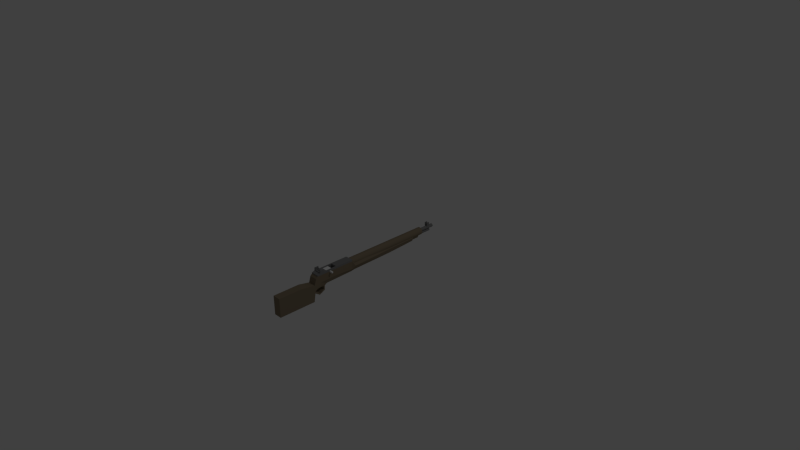 # Source: M1Garand.blend  (saved by Blender 2.78.0; exported with 4.5.12 LTS)
import bpy
from mathutils import Matrix  # noqa: F401  (used for matrix-valued properties, if any)

bpy.ops.wm.read_factory_settings(use_empty=True)
scene = bpy.context.scene
scene.name = 'Scene'

# ---- collections
col_collection_1 = bpy.data.collections.new('Collection 1'); scene.collection.children.link(col_collection_1)

# ---- materials (node trees are filled in below, after node groups)
mat_magazine_black = bpy.data.materials.new('magazine.black')
mat_magazine_black.alpha_threshold = 0.0
mat_magazine_black.use_transparent_shadow = False
mat_magazine_black.diffuse_color = (0.08001, 0.08001, 0.08001, 1.0)
mat_magazine_black.roughness = 0.5
mat_magazine_black.line_color = (0.0, 0.0, 0.0, 1.0)
mat_magazine_bullet = bpy.data.materials.new('magazine.bullet')
mat_magazine_bullet.alpha_threshold = 0.0
mat_magazine_bullet.use_transparent_shadow = False
mat_magazine_bullet.diffuse_color = (0.8, 0.7416, 0.2371, 1.0)
mat_magazine_bullet.roughness = 0.5
mat_magazine_bullet.line_color = (0.0, 0.0, 0.0, 1.0)
mat_garandslider = bpy.data.materials.new('garandslider')
mat_garandslider.alpha_threshold = 0.0
mat_garandslider.use_transparent_shadow = False
mat_garandslider.roughness = 0.5
mat_garandslider.line_color = (0.0, 0.0, 0.0, 1.0)
mat_garandwood = bpy.data.materials.new('garandwood')
mat_garandwood.alpha_threshold = 0.0
mat_garandwood.use_transparent_shadow = False
mat_garandwood.diffuse_color = (0.2396, 0.1916, 0.1301, 1.0)
mat_garandwood.roughness = 0.5
mat_garandwood.line_color = (0.0, 0.0, 0.0, 1.0)
mat_garandmetal = bpy.data.materials.new('garandmetal')
mat_garandmetal.alpha_threshold = 0.0
mat_garandmetal.use_transparent_shadow = False
mat_garandmetal.diffuse_color = (0.2203, 0.2203, 0.2203, 1.0)
mat_garandmetal.roughness = 0.5
mat_garandmetal.line_color = (0.0, 0.0, 0.0, 1.0)

# ---- material node trees

# ---- world
world_world = bpy.data.worlds.new('World'); scene.world = world_world
world_world.color = (0.05088, 0.05088, 0.05088)
world_world.use_sun_shadow = False
world_world.sun_shadow_jitter_overblur = 0.0
world_world.cycles.sampling_method = 'NONE'
world_world.cycles.sample_map_resolution = 256

# ---- cameras
cam_camera = bpy.data.cameras.new('Camera')
cam_camera.clip_end = 100.0
cam_camera.lens = 35.0
cam_camera.sensor_width = 32.0
cam_camera.sensor_height = 18.0
cam_camera.ortho_scale = 7.314
cam_camera.dof.focus_distance = 0.0
cam_camera.dof.aperture_fstop = 128.0

# ---- lights
light_lamp = bpy.data.lights.new('Lamp', 'POINT')
light_lamp.transmission_factor = 0.0
light_lamp.cutoff_distance = 30.0
light_lamp.energy = 100.0
light_lamp.shadow_buffer_clip_start = 1.001
light_lamp.shadow_soft_size = 0.1
light_lamp.shadow_maximum_resolution = 0.006
light_lamp.use_absolute_resolution = True
light_lamp.cycles.use_multiple_importance_sampling = False

# ---- meshes
me_cube_002 = bpy.data.meshes.new('Cube.002')
me_cube_002.from_pydata([(-0.6712, -1.0, -1.159), (-0.6712, 1.0, -1.159), (0.6712, 1.0, -1.159), (0.6712, -1.0, -1.159), (-0.6712, -1.0, 1.0), (-0.6712, 1.0, 1.0), (0.6712, 1.0, 1.0), (0.6712, -1.0, 1.0), (-0.8523, -1.0, -1.159), (-0.8523, 1.0, -1.159), (0.8523, 1.0, -1.159), (0.8523, -1.0, -1.159), (-0.8523, -1.0, 1.0), (-0.8523, 1.0, 1.0), (0.8523, 1.0, 1.0), (0.8523, -1.0, 1.0), (-0.6712, 6.357, -1.159), (0.6712, 6.357, -1.159), (-0.6712, 6.357, 1.0), (0.6712, 6.357, 1.0), (-0.8523, 6.357, -1.159), (0.8523, 6.357, -1.159), (-0.8523, 6.357, 1.0), (0.8523, 6.357, 1.0), (0.2995, 8.953, -0.603), (0.2995, 1.893, -0.603), (0.351, 8.953, -0.6081), (0.351, 1.893, -0.6081), (0.4004, 8.953, -0.6231), (0.4004, 1.893, -0.6231), (0.446, 8.953, -0.6475), (0.446, 1.893, -0.6475), (0.486, 8.953, -0.6802), (0.486, 1.893, -0.6802), (0.5188, 8.953, -0.7202), (0.5188, 1.893, -0.7202), (0.5431, 8.953, -0.7658), (0.5431, 1.893, -0.7658), (0.5581, 8.953, -0.8152), (0.5581, 1.893, -0.8152), (0.5632, 8.953, -0.8667), (0.5632, 1.893, -0.8667), (0.5581, 8.953, -0.9181), (0.5581, 1.893, -0.9181), (0.5431, 8.953, -0.9676), (0.5431, 1.893, -0.9676), (0.5188, 8.953, -1.013), (0.5188, 1.893, -1.013), (0.486, 8.953, -1.053), (0.486, 1.893, -1.053), (0.446, 8.953, -1.086), (0.446, 1.893, -1.086), (0.4004, 8.953, -1.11), (0.4004, 1.893, -1.11), (0.351, 8.953, -1.125), (0.351, 1.893, -1.125), (0.2995, 8.953, -1.13), (0.2995, 1.893, -1.13), (0.2481, 8.953, -1.125), (0.2481, 1.893, -1.125), (0.1986, 8.953, -1.11), (0.1986, 1.893, -1.11), (0.153, 8.953, -1.086), (0.153, 1.893, -1.086), (0.1131, 8.953, -1.053), (0.1131, 1.893, -1.053), (0.08029, 8.953, -1.013), (0.08029, 1.893, -1.013), (0.05592, 8.953, -0.9676), (0.05592, 1.893, -0.9676), (0.04092, 8.953, -0.9181), (0.04092, 1.893, -0.9181), (0.03585, 8.953, -0.8667), (0.03585, 1.893, -0.8667), (0.04092, 8.953, -0.8152), (0.04092, 1.893, -0.8152), (0.05592, 8.953, -0.7658), (0.05592, 1.893, -0.7658), (0.08029, 8.953, -0.7202), (0.08029, 1.893, -0.7202), (0.1131, 8.953, -0.6802), (0.1131, 1.893, -0.6802), (0.153, 8.953, -0.6475), (0.153, 1.893, -0.6475), (0.1986, 8.953, -0.6231), (0.1986, 1.893, -0.6231), (0.2481, 8.953, -0.6081), (0.2481, 1.893, -0.6081), (0.2995, 15.8, -0.8182), (0.309, 15.8, -0.8191), (0.3181, 15.8, -0.8219), (0.3265, 15.8, -0.8264), (0.3338, 15.8, -0.8324), (0.3398, 15.8, -0.8397), (0.3443, 15.8, -0.8481), (0.3471, 15.8, -0.8572), (0.348, 15.8, -0.8667), (0.3471, 15.8, -0.8762), (0.3443, 15.8, -0.8852), (0.3398, 15.8, -0.8936), (0.3338, 15.8, -0.901), (0.3265, 15.8, -0.907), (0.3181, 15.8, -0.9115), (0.309, 15.8, -0.9143), (0.2995, 15.8, -0.9152), (0.2901, 15.8, -0.9143), (0.281, 15.8, -0.9115), (0.2726, 15.8, -0.907), (0.2652, 15.8, -0.901), (0.2592, 15.8, -0.8936), (0.2547, 15.8, -0.8852), (0.252, 15.8, -0.8762), (0.251, 15.8, -0.8667), (0.252, 15.8, -0.8572), (0.2547, 15.8, -0.8481), (0.2592, 15.8, -0.8397), (0.2652, 15.8, -0.8324), (0.2726, 15.8, -0.8264), (0.281, 15.8, -0.8219), (0.2901, 15.8, -0.8191), (0.2995, 1.575, -0.6329), (0.3451, 1.575, -0.6374), (0.389, 1.575, -0.6507), (0.4294, 1.575, -0.6723), (0.4648, 1.575, -0.7014), (0.4939, 1.575, -0.7368), (0.5155, 1.575, -0.7772), (0.5288, 1.575, -0.8211), (0.5333, 1.575, -0.8667), (0.5288, 1.575, -0.9123), (0.5155, 1.575, -0.9562), (0.4939, 1.575, -0.9966), (0.4648, 1.575, -1.032), (0.4294, 1.575, -1.061), (0.389, 1.575, -1.083), (0.3451, 1.575, -1.096), (0.2995, 1.575, -1.1), (0.2539, 1.575, -1.096), (0.2101, 1.575, -1.083), (0.1696, 1.575, -1.061), (0.1342, 1.575, -1.032), (0.1051, 1.575, -0.9966), (0.08352, 1.575, -0.9562), (0.07022, 1.575, -0.9123), (0.06573, 1.575, -0.8667), (0.07022, 1.575, -0.8211), (0.08352, 1.575, -0.7772), (0.1051, 1.575, -0.7368), (0.1342, 1.575, -0.7014), (0.1696, 1.575, -0.6723), (0.2101, 1.575, -0.6507), (0.2539, 1.575, -0.6374), (0.2995, 1.218, -0.6005), (0.3515, 1.218, -0.6056), (0.4014, 1.218, -0.6208), (0.4474, 1.218, -0.6454), (0.4877, 1.218, -0.6785), (0.5208, 1.218, -0.7188), (0.5454, 1.218, -0.7648), (0.5606, 1.218, -0.8148), (0.5657, 1.218, -0.8667), (0.5606, 1.218, -0.9186), (0.5454, 1.218, -0.9686), (0.5208, 1.218, -1.015), (0.4877, 1.218, -1.055), (0.4474, 1.218, -1.088), (0.4014, 1.218, -1.113), (0.3515, 1.218, -1.128), (0.2995, 1.218, -1.133), (0.2476, 1.218, -1.128), (0.1977, 1.218, -1.113), (0.1516, 1.218, -1.088), (0.1113, 1.218, -1.055), (0.07821, 1.218, -1.015), (0.05361, 1.218, -0.9686), (0.03846, 1.218, -0.9186), (0.03335, 1.218, -0.8667), (0.03846, 1.218, -0.8148), (0.05361, 1.218, -0.7648), (0.07821, 1.218, -0.7188), (0.1113, 1.218, -0.6785), (0.1516, 1.218, -0.6454), (0.1977, 1.218, -0.6208), (0.2476, 1.218, -0.6056), (-0.3076, 8.953, -0.603), (-0.3076, 1.893, -0.603), (-0.2561, 8.953, -0.6081), (-0.2561, 1.893, -0.6081), (-0.2067, 8.953, -0.6231), (-0.2067, 1.893, -0.6231), (-0.1611, 8.953, -0.6475), (-0.1611, 1.893, -0.6475), (-0.1211, 8.953, -0.6802), (-0.1211, 1.893, -0.6802), (-0.08832, 8.953, -0.7202), (-0.08832, 1.893, -0.7202), (-0.06396, 8.953, -0.7658), (-0.06396, 1.893, -0.7658), (-0.04895, 8.953, -0.8152), (-0.04895, 1.893, -0.8152), (-0.04388, 8.953, -0.8667), (-0.04388, 1.893, -0.8667), (-0.04895, 8.953, -0.9181), (-0.04895, 1.893, -0.9181), (-0.06396, 8.953, -0.9676), (-0.06396, 1.893, -0.9676), (-0.08832, 8.953, -1.013), (-0.08832, 1.893, -1.013), (-0.1211, 8.953, -1.053), (-0.1211, 1.893, -1.053), (-0.1611, 8.953, -1.086), (-0.1611, 1.893, -1.086), (-0.2067, 8.953, -1.11), (-0.2067, 1.893, -1.11), (-0.2561, 8.953, -1.125), (-0.2561, 1.893, -1.125), (-0.3076, 8.953, -1.13), (-0.3076, 1.893, -1.13), (-0.359, 8.953, -1.125), (-0.359, 1.893, -1.125), (-0.4085, 8.953, -1.11), (-0.4085, 1.893, -1.11), (-0.454, 8.953, -1.086), (-0.454, 1.893, -1.086), (-0.494, 8.953, -1.053), (-0.494, 1.893, -1.053), (-0.5268, 8.953, -1.013), (-0.5268, 1.893, -1.013), (-0.5512, 8.953, -0.9676), (-0.5512, 1.893, -0.9676), (-0.5662, 8.953, -0.9181), (-0.5662, 1.893, -0.9181), (-0.5712, 8.953, -0.8667), (-0.5712, 1.893, -0.8667), (-0.5662, 8.953, -0.8152), (-0.5662, 1.893, -0.8152), (-0.5512, 8.953, -0.7658), (-0.5512, 1.893, -0.7658), (-0.5268, 8.953, -0.7202), (-0.5268, 1.893, -0.7202), (-0.494, 8.953, -0.6802), (-0.494, 1.893, -0.6802), (-0.454, 8.953, -0.6475), (-0.454, 1.893, -0.6475), (-0.4085, 8.953, -0.6231), (-0.4085, 1.893, -0.6231), (-0.359, 8.953, -0.6081), (-0.359, 1.893, -0.6081), (-0.3076, 15.8, -0.8182), (-0.2981, 15.8, -0.8191), (-0.289, 15.8, -0.8219), (-0.2806, 15.8, -0.8264), (-0.2733, 15.8, -0.8324), (-0.2672, 15.8, -0.8397), (-0.2628, 15.8, -0.8481), (-0.26, 15.8, -0.8572), (-0.2591, 15.8, -0.8667), (-0.26, 15.8, -0.8762), (-0.2628, 15.8, -0.8852), (-0.2672, 15.8, -0.8936), (-0.2733, 15.8, -0.901), (-0.2806, 15.8, -0.907), (-0.289, 15.8, -0.9115), (-0.2981, 15.8, -0.9143), (-0.3076, 15.8, -0.9152), (-0.317, 15.8, -0.9143), (-0.3261, 15.8, -0.9115), (-0.3345, 15.8, -0.907), (-0.3418, 15.8, -0.901), (-0.3479, 15.8, -0.8936), (-0.3524, 15.8, -0.8852), (-0.3551, 15.8, -0.8762), (-0.3561, 15.8, -0.8667), (-0.3551, 15.8, -0.8572), (-0.3524, 15.8, -0.8481), (-0.3479, 15.8, -0.8397), (-0.3418, 15.8, -0.8324), (-0.3345, 15.8, -0.8264), (-0.3261, 15.8, -0.8219), (-0.317, 15.8, -0.8191), (-0.3076, 1.575, -0.6329), (-0.2619, 1.575, -0.6374), (-0.2181, 1.575, -0.6507), (-0.1777, 1.575, -0.6723), (-0.1422, 1.575, -0.7014), (-0.1132, 1.575, -0.7368), (-0.09155, 1.575, -0.7772), (-0.07825, 1.575, -0.8211), (-0.07376, 1.575, -0.8667), (-0.07825, 1.575, -0.9123), (-0.09155, 1.575, -0.9562), (-0.1132, 1.575, -0.9966), (-0.1422, 1.575, -1.032), (-0.1777, 1.575, -1.061), (-0.2181, 1.575, -1.083), (-0.2619, 1.575, -1.096), (-0.3076, 1.575, -1.1), (-0.3532, 1.575, -1.096), (-0.397, 1.575, -1.083), (-0.4374, 1.575, -1.061), (-0.4729, 1.575, -1.032), (-0.502, 1.575, -0.9966), (-0.5236, 1.575, -0.9562), (-0.5369, 1.575, -0.9123), (-0.5414, 1.575, -0.8667), (-0.5369, 1.575, -0.8211), (-0.5236, 1.575, -0.7772), (-0.502, 1.575, -0.7368), (-0.4729, 1.575, -0.7014), (-0.4374, 1.575, -0.6723), (-0.397, 1.575, -0.6507), (-0.3532, 1.575, -0.6374), (-0.3076, 1.218, -0.6005), (-0.2556, 1.218, -0.6056), (-0.2057, 1.218, -0.6208), (-0.1597, 1.218, -0.6454), (-0.1193, 1.218, -0.6785), (-0.08624, 1.218, -0.7188), (-0.06164, 1.218, -0.7648), (-0.04649, 1.218, -0.8148), (-0.04138, 1.218, -0.8667), (-0.04649, 1.218, -0.9186), (-0.06164, 1.218, -0.9686), (-0.08624, 1.218, -1.015), (-0.1193, 1.218, -1.055), (-0.1597, 1.218, -1.088), (-0.2057, 1.218, -1.113), (-0.2556, 1.218, -1.128), (-0.3076, 1.218, -1.133), (-0.3595, 1.218, -1.128), (-0.4094, 1.218, -1.113), (-0.4554, 1.218, -1.088), (-0.4958, 1.218, -1.055), (-0.5289, 1.218, -1.015), (-0.5535, 1.218, -0.9686), (-0.5686, 1.218, -0.9186), (-0.5737, 1.218, -0.8667), (-0.5686, 1.218, -0.8148), (-0.5535, 1.218, -0.7648), (-0.5289, 1.218, -0.7188), (-0.4958, 1.218, -0.6785), (-0.4554, 1.218, -0.6454), (-0.4094, 1.218, -0.6208), (-0.3595, 1.218, -0.6056), (0.2995, 8.953, -0.1505), (0.2995, 1.893, -0.1505), (0.351, 8.953, -0.1556), (0.351, 1.893, -0.1556), (0.4004, 8.953, -0.1706), (0.4004, 1.893, -0.1706), (0.446, 8.953, -0.1949), (0.446, 1.893, -0.1949), (0.486, 8.953, -0.2277), (0.486, 1.893, -0.2277), (0.5188, 8.953, -0.2677), (0.5188, 1.893, -0.2677), (0.5431, 8.953, -0.3133), (0.5431, 1.893, -0.3133), (0.5581, 8.953, -0.3627), (0.5581, 1.893, -0.3627), (0.5632, 8.953, -0.4142), (0.5632, 1.893, -0.4142), (0.5581, 8.953, -0.4656), (0.5581, 1.893, -0.4656), (0.5431, 8.953, -0.5151), (0.5431, 1.893, -0.5151), (0.5188, 8.953, -0.5607), (0.5188, 1.893, -0.5607), (0.486, 8.953, -0.6006), (0.486, 1.893, -0.6006), (0.446, 8.953, -0.6334), (0.446, 1.893, -0.6334), (0.4004, 8.953, -0.6578), (0.4004, 1.893, -0.6578), (0.351, 8.953, -0.6728), (0.351, 1.893, -0.6728), (0.2995, 8.953, -0.6778), (0.2995, 1.893, -0.6778), (0.2481, 8.953, -0.6728), (0.2481, 1.893, -0.6728), (0.1986, 8.953, -0.6578), (0.1986, 1.893, -0.6578), (0.153, 8.953, -0.6334), (0.153, 1.893, -0.6334), (0.1131, 8.953, -0.6006), (0.1131, 1.893, -0.6006), (0.08029, 8.953, -0.5607), (0.08029, 1.893, -0.5607), (0.05592, 8.953, -0.5151), (0.05592, 1.893, -0.5151), (0.04092, 8.953, -0.4656), (0.04092, 1.893, -0.4656), (0.03585, 8.953, -0.4142), (0.03585, 1.893, -0.4142), (0.04092, 8.953, -0.3627), (0.04092, 1.893, -0.3627), (0.05592, 8.953, -0.3133), (0.05592, 1.893, -0.3133), (0.08029, 8.953, -0.2677), (0.08029, 1.893, -0.2677), (0.1131, 8.953, -0.2277), (0.1131, 1.893, -0.2277), (0.153, 8.953, -0.1949), (0.153, 1.893, -0.1949), (0.1986, 8.953, -0.1706), (0.1986, 1.893, -0.1706), (0.2481, 8.953, -0.1556), (0.2481, 1.893, -0.1556), (0.2995, 15.8, -0.3657), (0.309, 15.8, -0.3666), (0.3181, 15.8, -0.3694), (0.3265, 15.8, -0.3738), (0.3338, 15.8, -0.3799), (0.3398, 15.8, -0.3872), (0.3443, 15.8, -0.3956), (0.3471, 15.8, -0.4047), (0.348, 15.8, -0.4142), (0.3471, 15.8, -0.4236), (0.3443, 15.8, -0.4327), (0.3398, 15.8, -0.4411), (0.3338, 15.8, -0.4485), (0.3265, 15.8, -0.4545), (0.3181, 15.8, -0.459), (0.309, 15.8, -0.4617), (0.2995, 15.8, -0.4627), (0.2901, 15.8, -0.4617), (0.281, 15.8, -0.459), (0.2726, 15.8, -0.4545), (0.2652, 15.8, -0.4485), (0.2592, 15.8, -0.4411), (0.2547, 15.8, -0.4327), (0.252, 15.8, -0.4236), (0.251, 15.8, -0.4142), (0.252, 15.8, -0.4047), (0.2547, 15.8, -0.3956), (0.2592, 15.8, -0.3872), (0.2652, 15.8, -0.3799), (0.2726, 15.8, -0.3738), (0.281, 15.8, -0.3694), (0.2901, 15.8, -0.3666), (0.2995, 1.575, -0.1804), (0.3451, 1.575, -0.1849), (0.389, 1.575, -0.1982), (0.4294, 1.575, -0.2198), (0.4648, 1.575, -0.2488), (0.4939, 1.575, -0.2843), (0.5155, 1.575, -0.3247), (0.5288, 1.575, -0.3686), (0.5333, 1.575, -0.4142), (0.5288, 1.575, -0.4598), (0.5155, 1.575, -0.5036), (0.4939, 1.575, -0.5441), (0.4648, 1.575, -0.5795), (0.4294, 1.575, -0.6086), (0.389, 1.575, -0.6302), (0.3451, 1.575, -0.6435), (0.2995, 1.575, -0.648), (0.2539, 1.575, -0.6435), (0.2101, 1.575, -0.6302), (0.1696, 1.575, -0.6086), (0.1342, 1.575, -0.5795), (0.1051, 1.575, -0.5441), (0.08352, 1.575, -0.5036), (0.07022, 1.575, -0.4598), (0.06573, 1.575, -0.4142), (0.07022, 1.575, -0.3686), (0.08352, 1.575, -0.3247), (0.1051, 1.575, -0.2843), (0.1342, 1.575, -0.2488), (0.1696, 1.575, -0.2198), (0.2101, 1.575, -0.1982), (0.2539, 1.575, -0.1849), (0.2995, 1.218, -0.148), (0.3515, 1.218, -0.1531), (0.4014, 1.218, -0.1682), (0.4474, 1.218, -0.1928), (0.4877, 1.218, -0.2259), (0.5208, 1.218, -0.2663), (0.5454, 1.218, -0.3123), (0.5606, 1.218, -0.3622), (0.5657, 1.218, -0.4142), (0.5606, 1.218, -0.4661), (0.5454, 1.218, -0.516), (0.5208, 1.218, -0.562), (0.4877, 1.218, -0.6024), (0.4474, 1.218, -0.6355), (0.4014, 1.218, -0.6601), (0.3515, 1.218, -0.6752), (0.2995, 1.218, -0.6803), (0.2476, 1.218, -0.6752), (0.1977, 1.218, -0.6601), (0.1516, 1.218, -0.6355), (0.1113, 1.218, -0.6024), (0.07821, 1.218, -0.562), (0.05361, 1.218, -0.516), (0.03846, 1.218, -0.4661), (0.03335, 1.218, -0.4142), (0.03846, 1.218, -0.3622), (0.05361, 1.218, -0.3123), (0.07821, 1.218, -0.2663), (0.1113, 1.218, -0.2259), (0.1516, 1.218, -0.1928), (0.1977, 1.218, -0.1682), (0.2476, 1.218, -0.1531), (-0.3076, 8.953, -0.1505), (-0.3076, 1.893, -0.1505), (-0.2561, 8.953, -0.1556), (-0.2561, 1.893, -0.1556), (-0.2067, 8.953, -0.1706), (-0.2067, 1.893, -0.1706), (-0.1611, 8.953, -0.1949), (-0.1611, 1.893, -0.1949), (-0.1211, 8.953, -0.2277), (-0.1211, 1.893, -0.2277), (-0.08832, 8.953, -0.2677), (-0.08832, 1.893, -0.2677), (-0.06396, 8.953, -0.3133), (-0.06396, 1.893, -0.3133), (-0.04895, 8.953, -0.3627), (-0.04895, 1.893, -0.3627), (-0.04388, 8.953, -0.4142), (-0.04388, 1.893, -0.4142), (-0.04895, 8.953, -0.4656), (-0.04895, 1.893, -0.4656), (-0.06396, 8.953, -0.5151), (-0.06396, 1.893, -0.5151), (-0.08832, 8.953, -0.5607), (-0.08832, 1.893, -0.5607), (-0.1211, 8.953, -0.6006), (-0.1211, 1.893, -0.6006), (-0.1611, 8.953, -0.6334), (-0.1611, 1.893, -0.6334), (-0.2067, 8.953, -0.6578), (-0.2067, 1.893, -0.6578), (-0.2561, 8.953, -0.6728), (-0.2561, 1.893, -0.6728), (-0.3076, 8.953, -0.6778), (-0.3076, 1.893, -0.6778), (-0.359, 8.953, -0.6728), (-0.359, 1.893, -0.6728), (-0.4085, 8.953, -0.6578), (-0.4085, 1.893, -0.6578), (-0.454, 8.953, -0.6334), (-0.454, 1.893, -0.6334), (-0.494, 8.953, -0.6006), (-0.494, 1.893, -0.6006), (-0.5268, 8.953, -0.5607), (-0.5268, 1.893, -0.5607), (-0.5512, 8.953, -0.5151), (-0.5512, 1.893, -0.5151), (-0.5662, 8.953, -0.4656), (-0.5662, 1.893, -0.4656), (-0.5712, 8.953, -0.4142), (-0.5712, 1.893, -0.4142), (-0.5662, 8.953, -0.3627), (-0.5662, 1.893, -0.3627), (-0.5512, 8.953, -0.3133), (-0.5512, 1.893, -0.3133), (-0.5268, 8.953, -0.2677), (-0.5268, 1.893, -0.2677), (-0.494, 8.953, -0.2277), (-0.494, 1.893, -0.2277), (-0.454, 8.953, -0.1949), (-0.454, 1.893, -0.1949), (-0.4085, 8.953, -0.1706), (-0.4085, 1.893, -0.1706), (-0.359, 8.953, -0.1556), (-0.359, 1.893, -0.1556), (-0.3076, 15.8, -0.3657), (-0.2981, 15.8, -0.3666), (-0.289, 15.8, -0.3694), (-0.2806, 15.8, -0.3738), (-0.2733, 15.8, -0.3799), (-0.2672, 15.8, -0.3872), (-0.2628, 15.8, -0.3956), (-0.26, 15.8, -0.4047), (-0.2591, 15.8, -0.4142), (-0.26, 15.8, -0.4236), (-0.2628, 15.8, -0.4327), (-0.2672, 15.8, -0.4411), (-0.2733, 15.8, -0.4485), (-0.2806, 15.8, -0.4545), (-0.289, 15.8, -0.459), (-0.2981, 15.8, -0.4617), (-0.3076, 15.8, -0.4627), (-0.317, 15.8, -0.4617), (-0.3261, 15.8, -0.459), (-0.3345, 15.8, -0.4545), (-0.3418, 15.8, -0.4485), (-0.3479, 15.8, -0.4411), (-0.3524, 15.8, -0.4327), (-0.3551, 15.8, -0.4236), (-0.3561, 15.8, -0.4142), (-0.3551, 15.8, -0.4047), (-0.3524, 15.8, -0.3956), (-0.3479, 15.8, -0.3872), (-0.3418, 15.8, -0.3799), (-0.3345, 15.8, -0.3738), (-0.3261, 15.8, -0.3694), (-0.317, 15.8, -0.3666), (-0.3076, 1.575, -0.1804), (-0.2619, 1.575, -0.1849), (-0.2181, 1.575, -0.1982), (-0.1777, 1.575, -0.2198), (-0.1422, 1.575, -0.2488), (-0.1132, 1.575, -0.2843), (-0.09155, 1.575, -0.3247), (-0.07825, 1.575, -0.3686), (-0.07376, 1.575, -0.4142), (-0.07825, 1.575, -0.4598), (-0.09155, 1.575, -0.5036), (-0.1132, 1.575, -0.5441), (-0.1422, 1.575, -0.5795), (-0.1777, 1.575, -0.6086), (-0.2181, 1.575, -0.6302), (-0.2619, 1.575, -0.6435), (-0.3076, 1.575, -0.648), (-0.3532, 1.575, -0.6435), (-0.397, 1.575, -0.6302), (-0.4374, 1.575, -0.6086), (-0.4729, 1.575, -0.5795), (-0.502, 1.575, -0.5441), (-0.5236, 1.575, -0.5036), (-0.5369, 1.575, -0.4598), (-0.5414, 1.575, -0.4142), (-0.5369, 1.575, -0.3686), (-0.5236, 1.575, -0.3247), (-0.502, 1.575, -0.2843), (-0.4729, 1.575, -0.2488), (-0.4374, 1.575, -0.2198), (-0.397, 1.575, -0.1982), (-0.3532, 1.575, -0.1849), (-0.3076, 1.218, -0.148), (-0.2556, 1.218, -0.1531), (-0.2057, 1.218, -0.1682), (-0.1597, 1.218, -0.1928), (-0.1193, 1.218, -0.2259), (-0.08624, 1.218, -0.2663), (-0.06164, 1.218, -0.3123), (-0.04649, 1.218, -0.3622), (-0.04138, 1.218, -0.4142), (-0.04649, 1.218, -0.4661), (-0.06164, 1.218, -0.516), (-0.08624, 1.218, -0.562), (-0.1193, 1.218, -0.6024), (-0.1597, 1.218, -0.6355), (-0.2057, 1.218, -0.6601), (-0.2556, 1.218, -0.6752), (-0.3076, 1.218, -0.6803), (-0.3595, 1.218, -0.6752), (-0.4094, 1.218, -0.6601), (-0.4554, 1.218, -0.6355), (-0.4958, 1.218, -0.6024), (-0.5289, 1.218, -0.562), (-0.5535, 1.218, -0.516), (-0.5686, 1.218, -0.4661), (-0.5737, 1.218, -0.4142), (-0.5686, 1.218, -0.3622), (-0.5535, 1.218, -0.3123), (-0.5289, 1.218, -0.2663), (-0.4958, 1.218, -0.2259), (-0.4554, 1.218, -0.1928), (-0.4094, 1.218, -0.1682), (-0.3595, 1.218, -0.1531), (0.2995, 8.953, 0.321), (0.2995, 1.893, 0.321), (0.351, 8.953, 0.3159), (0.351, 1.893, 0.3159), (0.4004, 8.953, 0.3009), (0.4004, 1.893, 0.3009), (0.446, 8.953, 0.2765), (0.446, 1.893, 0.2765), (0.486, 8.953, 0.2438), (0.486, 1.893, 0.2438), (0.5188, 8.953, 0.2038), (0.5188, 1.893, 0.2038), (0.5431, 8.953, 0.1582), (0.5431, 1.893, 0.1582), (0.5581, 8.953, 0.1088), (0.5581, 1.893, 0.1088), (0.5632, 8.953, 0.05731), (0.5632, 1.893, 0.05731), (0.5581, 8.953, 0.005874), (0.5581, 1.893, 0.005874), (0.5431, 8.953, -0.04359), (0.5431, 1.893, -0.04359), (0.5188, 8.953, -0.08917), (0.5188, 1.893, -0.08917), (0.486, 8.953, -0.1291), (0.486, 1.893, -0.1291), (0.446, 8.953, -0.1619), (0.446, 1.893, -0.1619), (0.4004, 8.953, -0.1863), (0.4004, 1.893, -0.1863), (0.351, 8.953, -0.2013), (0.351, 1.893, -0.2013), (0.2995, 8.953, -0.2064), (0.2995, 1.893, -0.2064), (0.2481, 8.953, -0.2013), (0.2481, 1.893, -0.2013), (0.1986, 8.953, -0.1863), (0.1986, 1.893, -0.1863), (0.153, 8.953, -0.1619), (0.153, 1.893, -0.1619), (0.1131, 8.953, -0.1291), (0.1131, 1.893, -0.1291), (0.08029, 8.953, -0.08917), (0.08029, 1.893, -0.08917), (0.05592, 8.953, -0.04359), (0.05592, 1.893, -0.04359), (0.04092, 8.953, 0.005874), (0.04092, 1.893, 0.005874), (0.03585, 8.953, 0.05731), (0.03585, 1.893, 0.05731), (0.04092, 8.953, 0.1088), (0.04092, 1.893, 0.1088), (0.05592, 8.953, 0.1582), (0.05592, 1.893, 0.1582), (0.08029, 8.953, 0.2038), (0.08029, 1.893, 0.2038), (0.1131, 8.953, 0.2438), (0.1131, 1.893, 0.2438), (0.153, 8.953, 0.2765), (0.153, 1.893, 0.2765), (0.1986, 8.953, 0.3009), (0.1986, 1.893, 0.3009), (0.2481, 8.953, 0.3159), (0.2481, 1.893, 0.3159), (0.2995, 15.8, 0.1058), (0.309, 15.8, 0.1049), (0.3181, 15.8, 0.1021), (0.3265, 15.8, 0.09763), (0.3338, 15.8, 0.0916), (0.3398, 15.8, 0.08426), (0.3443, 15.8, 0.07587), (0.3471, 15.8, 0.06677), (0.348, 15.8, 0.05731), (0.3471, 15.8, 0.04785), (0.3443, 15.8, 0.03876), (0.3398, 15.8, 0.03037), (0.3338, 15.8, 0.02302), (0.3265, 15.8, 0.01699), (0.3181, 15.8, 0.01251), (0.309, 15.8, 0.009752), (0.2995, 15.8, 0.00882), (0.2901, 15.8, 0.009752), (0.281, 15.8, 0.01251), (0.2726, 15.8, 0.01699), (0.2652, 15.8, 0.02302), (0.2592, 15.8, 0.03037), (0.2547, 15.8, 0.03876), (0.252, 15.8, 0.04785), (0.251, 15.8, 0.05731), (0.252, 15.8, 0.06677), (0.2547, 15.8, 0.07587), (0.2592, 15.8, 0.08426), (0.2652, 15.8, 0.0916), (0.2726, 15.8, 0.09763), (0.281, 15.8, 0.1021), (0.2901, 15.8, 0.1049), (0.2995, 1.575, 0.2911), (0.3451, 1.575, 0.2866), (0.389, 1.575, 0.2733), (0.4294, 1.575, 0.2517), (0.4648, 1.575, 0.2226), (0.4939, 1.575, 0.1872), (0.5155, 1.575, 0.1468), (0.5288, 1.575, 0.1029), (0.5333, 1.575, 0.05731), (0.5288, 1.575, 0.0117), (0.5155, 1.575, -0.03216), (0.4939, 1.575, -0.07258), (0.4648, 1.575, -0.108), (0.4294, 1.575, -0.1371), (0.389, 1.575, -0.1587), (0.3451, 1.575, -0.172), (0.2995, 1.575, -0.1765), (0.2539, 1.575, -0.172), (0.2101, 1.575, -0.1587), (0.1696, 1.575, -0.1371), (0.1342, 1.575, -0.108), (0.1051, 1.575, -0.07258), (0.08352, 1.575, -0.03216), (0.07022, 1.575, 0.0117), (0.06573, 1.575, 0.05731), (0.07022, 1.575, 0.1029), (0.08352, 1.575, 0.1468), (0.1051, 1.575, 0.1872), (0.1342, 1.575, 0.2226), (0.1696, 1.575, 0.2517), (0.2101, 1.575, 0.2733), (0.2539, 1.575, 0.2866), (0.2995, 1.218, 0.3235), (0.3515, 1.218, 0.3184), (0.4014, 1.218, 0.3032), (0.4474, 1.218, 0.2786), (0.4877, 1.218, 0.2455), (0.5208, 1.218, 0.2052), (0.5454, 1.218, 0.1592), (0.5606, 1.218, 0.1092), (0.5657, 1.218, 0.05731), (0.5606, 1.218, 0.005385), (0.5454, 1.218, -0.04455), (0.5208, 1.218, -0.09057), (0.4877, 1.218, -0.1309), (0.4474, 1.218, -0.164), (0.4014, 1.218, -0.1886), (0.3515, 1.218, -0.2038), (0.2995, 1.218, -0.2089), (0.2476, 1.218, -0.2038), (0.1977, 1.218, -0.1886), (0.1516, 1.218, -0.164), (0.1113, 1.218, -0.1309), (0.07821, 1.218, -0.09057), (0.05361, 1.218, -0.04455), (0.03846, 1.218, 0.005385), (0.03335, 1.218, 0.05731), (0.03846, 1.218, 0.1092), (0.05361, 1.218, 0.1592), (0.07821, 1.218, 0.2052), (0.1113, 1.218, 0.2455), (0.1516, 1.218, 0.2786), (0.1977, 1.218, 0.3032), (0.2476, 1.218, 0.3184), (-0.3076, 8.953, 0.321), (-0.3076, 1.893, 0.321), (-0.2561, 8.953, 0.3159), (-0.2561, 1.893, 0.3159), (-0.2067, 8.953, 0.3009), (-0.2067, 1.893, 0.3009), (-0.1611, 8.953, 0.2765), (-0.1611, 1.893, 0.2765), (-0.1211, 8.953, 0.2438), (-0.1211, 1.893, 0.2438), (-0.08832, 8.953, 0.2038), (-0.08832, 1.893, 0.2038), (-0.06396, 8.953, 0.1582), (-0.06396, 1.893, 0.1582), (-0.04895, 8.953, 0.1088), (-0.04895, 1.893, 0.1088), (-0.04388, 8.953, 0.05731), (-0.04388, 1.893, 0.05731), (-0.04895, 8.953, 0.005874), (-0.04895, 1.893, 0.005874), (-0.06396, 8.953, -0.04359), (-0.06396, 1.893, -0.04359), (-0.08832, 8.953, -0.08917), (-0.08832, 1.893, -0.08917), (-0.1211, 8.953, -0.1291), (-0.1211, 1.893, -0.1291), (-0.1611, 8.953, -0.1619), (-0.1611, 1.893, -0.1619), (-0.2067, 8.953, -0.1863), (-0.2067, 1.893, -0.1863), (-0.2561, 8.953, -0.2013), (-0.2561, 1.893, -0.2013), (-0.3076, 8.953, -0.2064), (-0.3076, 1.893, -0.2064), (-0.359, 8.953, -0.2013), (-0.359, 1.893, -0.2013), (-0.4085, 8.953, -0.1863), (-0.4085, 1.893, -0.1863), (-0.454, 8.953, -0.1619), (-0.454, 1.893, -0.1619), (-0.494, 8.953, -0.1291), (-0.494, 1.893, -0.1291), (-0.5268, 8.953, -0.08917), (-0.5268, 1.893, -0.08917), (-0.5512, 8.953, -0.04359), (-0.5512, 1.893, -0.04359), (-0.5662, 8.953, 0.005874), (-0.5662, 1.893, 0.005874), (-0.5712, 8.953, 0.05731), (-0.5712, 1.893, 0.05731), (-0.5662, 8.953, 0.1088), (-0.5662, 1.893, 0.1088), (-0.5512, 8.953, 0.1582), (-0.5512, 1.893, 0.1582), (-0.5268, 8.953, 0.2038), (-0.5268, 1.893, 0.2038), (-0.494, 8.953, 0.2438), (-0.494, 1.893, 0.2438), (-0.454, 8.953, 0.2765), (-0.454, 1.893, 0.2765), (-0.4085, 8.953, 0.3009), (-0.4085, 1.893, 0.3009), (-0.359, 8.953, 0.3159), (-0.359, 1.893, 0.3159), (-0.3076, 15.8, 0.1058), (-0.2981, 15.8, 0.1049), (-0.289, 15.8, 0.1021), (-0.2806, 15.8, 0.09763), (-0.2733, 15.8, 0.0916), (-0.2672, 15.8, 0.08426), (-0.2628, 15.8, 0.07587), (-0.26, 15.8, 0.06677), (-0.2591, 15.8, 0.05731), (-0.26, 15.8, 0.04785), (-0.2628, 15.8, 0.03876), (-0.2672, 15.8, 0.03037), (-0.2733, 15.8, 0.02302), (-0.2806, 15.8, 0.01699), (-0.289, 15.8, 0.01251), (-0.2981, 15.8, 0.009752), (-0.3076, 15.8, 0.00882), (-0.317, 15.8, 0.009752), (-0.3261, 15.8, 0.01251), (-0.3345, 15.8, 0.01699), (-0.3418, 15.8, 0.02302), (-0.3479, 15.8, 0.03037), (-0.3524, 15.8, 0.03876), (-0.3551, 15.8, 0.04785), (-0.3561, 15.8, 0.05731), (-0.3551, 15.8, 0.06677), (-0.3524, 15.8, 0.07587), (-0.3479, 15.8, 0.08426), (-0.3418, 15.8, 0.0916), (-0.3345, 15.8, 0.09763), (-0.3261, 15.8, 0.1021), (-0.317, 15.8, 0.1049), (-0.3076, 1.575, 0.2911), (-0.2619, 1.575, 0.2866), (-0.2181, 1.575, 0.2733), (-0.1777, 1.575, 0.2517), (-0.1422, 1.575, 0.2226), (-0.1132, 1.575, 0.1872), (-0.09155, 1.575, 0.1468), (-0.07825, 1.575, 0.1029), (-0.07376, 1.575, 0.05731), (-0.07825, 1.575, 0.0117), (-0.09155, 1.575, -0.03216), (-0.1132, 1.575, -0.07258), (-0.1422, 1.575, -0.108), (-0.1777, 1.575, -0.1371), (-0.2181, 1.575, -0.1587), (-0.2619, 1.575, -0.172), (-0.3076, 1.575, -0.1765), (-0.3532, 1.575, -0.172), (-0.397, 1.575, -0.1587), (-0.4374, 1.575, -0.1371), (-0.4729, 1.575, -0.108), (-0.502, 1.575, -0.07258), (-0.5236, 1.575, -0.03216), (-0.5369, 1.575, 0.0117), (-0.5414, 1.575, 0.05731), (-0.5369, 1.575, 0.1029), (-0.5236, 1.575, 0.1468), (-0.502, 1.575, 0.1872), (-0.4729, 1.575, 0.2226), (-0.4374, 1.575, 0.2517), (-0.397, 1.575, 0.2733), (-0.3532, 1.575, 0.2866), (-0.3076, 1.218, 0.3235), (-0.2556, 1.218, 0.3184), (-0.2057, 1.218, 0.3032), (-0.1597, 1.218, 0.2786), (-0.1193, 1.218, 0.2455), (-0.08624, 1.218, 0.2052), (-0.06164, 1.218, 0.1592), (-0.04649, 1.218, 0.1092), (-0.04138, 1.218, 0.05731), (-0.04649, 1.218, 0.005385), (-0.06164, 1.218, -0.04455), (-0.08624, 1.218, -0.09057), (-0.1193, 1.218, -0.1309), (-0.1597, 1.218, -0.164), (-0.2057, 1.218, -0.1886), (-0.2556, 1.218, -0.2038), (-0.3076, 1.218, -0.2089), (-0.3595, 1.218, -0.2038), (-0.4094, 1.218, -0.1886), (-0.4554, 1.218, -0.164), (-0.4958, 1.218, -0.1309), (-0.5289, 1.218, -0.09057), (-0.5535, 1.218, -0.04455), (-0.5686, 1.218, 0.005385), (-0.5737, 1.218, 0.05731), (-0.5686, 1.218, 0.1092), (-0.5535, 1.218, 0.1592), (-0.5289, 1.218, 0.2052), (-0.4958, 1.218, 0.2455), (-0.4554, 1.218, 0.2786), (-0.4094, 1.218, 0.3032), (-0.3595, 1.218, 0.3184), (0.2995, 8.953, 0.9237), (0.2995, 1.893, 0.9237), (0.351, 8.953, 0.9187), (0.351, 1.893, 0.9187), (0.4004, 8.953, 0.9037), (0.4004, 1.893, 0.9037), (0.446, 8.953, 0.8793), (0.446, 1.893, 0.8793), (0.486, 8.953, 0.8465), (0.486, 1.893, 0.8465), (0.5188, 8.953, 0.8066), (0.5188, 1.893, 0.8066), (0.5431, 8.953, 0.761), (0.5431, 1.893, 0.761), (0.5581, 8.953, 0.7115), (0.5581, 1.893, 0.7115), (0.5632, 8.953, 0.6601), (0.5632, 1.893, 0.6601), (0.5581, 8.953, 0.6086), (0.5581, 1.893, 0.6086), (0.5431, 8.953, 0.5592), (0.5431, 1.893, 0.5592), (0.5188, 8.953, 0.5136), (0.5188, 1.893, 0.5136), (0.486, 8.953, 0.4736), (0.486, 1.893, 0.4736), (0.446, 8.953, 0.4408), (0.446, 1.893, 0.4408), (0.4004, 8.953, 0.4165), (0.4004, 1.893, 0.4165), (0.351, 8.953, 0.4015), (0.351, 1.893, 0.4015), (0.2995, 8.953, 0.3964), (0.2995, 1.893, 0.3964), (0.2481, 8.953, 0.4015), (0.2481, 1.893, 0.4015), (0.1986, 8.953, 0.4165), (0.1986, 1.893, 0.4165), (0.153, 8.953, 0.4408), (0.153, 1.893, 0.4408), (0.1131, 8.953, 0.4736), (0.1131, 1.893, 0.4736), (0.08029, 8.953, 0.5136), (0.08029, 1.893, 0.5136), (0.05592, 8.953, 0.5592), (0.05592, 1.893, 0.5592), (0.04092, 8.953, 0.6086), (0.04092, 1.893, 0.6086), (0.03585, 8.953, 0.6601), (0.03585, 1.893, 0.6601), (0.04092, 8.953, 0.7115), (0.04092, 1.893, 0.7115), (0.05592, 8.953, 0.761), (0.05592, 1.893, 0.761), (0.08029, 8.953, 0.8066), (0.08029, 1.893, 0.8066), (0.1131, 8.953, 0.8465), (0.1131, 1.893, 0.8465), (0.153, 8.953, 0.8793), (0.153, 1.893, 0.8793), (0.1986, 8.953, 0.9037), (0.1986, 1.893, 0.9037), (0.2481, 8.953, 0.9187), (0.2481, 1.893, 0.9187), (0.2995, 15.8, 0.7086), (0.309, 15.8, 0.7076), (0.3181, 15.8, 0.7049), (0.3265, 15.8, 0.7004), (0.3338, 15.8, 0.6944), (0.3398, 15.8, 0.687), (0.3443, 15.8, 0.6786), (0.3471, 15.8, 0.6695), (0.348, 15.8, 0.6601), (0.3471, 15.8, 0.6506), (0.3443, 15.8, 0.6415), (0.3398, 15.8, 0.6331), (0.3338, 15.8, 0.6258), (0.3265, 15.8, 0.6198), (0.3181, 15.8, 0.6153), (0.309, 15.8, 0.6125), (0.2995, 15.8, 0.6116), (0.2901, 15.8, 0.6125), (0.281, 15.8, 0.6153), (0.2726, 15.8, 0.6198), (0.2652, 15.8, 0.6258), (0.2592, 15.8, 0.6331), (0.2547, 15.8, 0.6415), (0.252, 15.8, 0.6506), (0.251, 15.8, 0.6601), (0.252, 15.8, 0.6695), (0.2547, 15.8, 0.6786), (0.2592, 15.8, 0.687), (0.2652, 15.8, 0.6944), (0.2726, 15.8, 0.7004), (0.281, 15.8, 0.7049), (0.2901, 15.8, 0.7076), (0.2995, 1.575, 0.8939), (0.3451, 1.575, 0.8894), (0.389, 1.575, 0.8761), (0.4294, 1.575, 0.8545), (0.4648, 1.575, 0.8254), (0.4939, 1.575, 0.79), (0.5155, 1.575, 0.7495), (0.5288, 1.575, 0.7057), (0.5333, 1.575, 0.6601), (0.5288, 1.575, 0.6145), (0.5155, 1.575, 0.5706), (0.4939, 1.575, 0.5302), (0.4648, 1.575, 0.4948), (0.4294, 1.575, 0.4657), (0.389, 1.575, 0.4441), (0.3451, 1.575, 0.4308), (0.2995, 1.575, 0.4263), (0.2539, 1.575, 0.4308), (0.2101, 1.575, 0.4441), (0.1696, 1.575, 0.4657), (0.1342, 1.575, 0.4948), (0.1051, 1.575, 0.5302), (0.08352, 1.575, 0.5706), (0.07022, 1.575, 0.6145), (0.06573, 1.575, 0.6601), (0.07022, 1.575, 0.7057), (0.08352, 1.575, 0.7495), (0.1051, 1.575, 0.79), (0.1342, 1.575, 0.8254), (0.1696, 1.575, 0.8545), (0.2101, 1.575, 0.8761), (0.2539, 1.575, 0.8894), (0.2995, 1.218, 0.9263), (0.3515, 1.218, 0.9211), (0.4014, 1.218, 0.906), (0.4474, 1.218, 0.8814), (0.4877, 1.218, 0.8483), (0.5208, 1.218, 0.808), (0.5454, 1.218, 0.7619), (0.5606, 1.218, 0.712), (0.5657, 1.218, 0.6601), (0.5606, 1.218, 0.6081), (0.5454, 1.218, 0.5582), (0.5208, 1.218, 0.5122), (0.4877, 1.218, 0.4719), (0.4474, 1.218, 0.4388), (0.4014, 1.218, 0.4142), (0.3515, 1.218, 0.399), (0.2995, 1.218, 0.3939), (0.2476, 1.218, 0.399), (0.1977, 1.218, 0.4142), (0.1516, 1.218, 0.4388), (0.1113, 1.218, 0.4719), (0.07821, 1.218, 0.5122), (0.05361, 1.218, 0.5582), (0.03846, 1.218, 0.6081), (0.03335, 1.218, 0.6601), (0.03846, 1.218, 0.712), (0.05361, 1.218, 0.7619), (0.07821, 1.218, 0.808), (0.1113, 1.218, 0.8483), (0.1516, 1.218, 0.8814), (0.1977, 1.218, 0.906), (0.2476, 1.218, 0.9211), (-0.3076, 8.953, 0.9237), (-0.3076, 1.893, 0.9237), (-0.2561, 8.953, 0.9187), (-0.2561, 1.893, 0.9187), (-0.2067, 8.953, 0.9037), (-0.2067, 1.893, 0.9037), (-0.1611, 8.953, 0.8793), (-0.1611, 1.893, 0.8793), (-0.1211, 8.953, 0.8465), (-0.1211, 1.893, 0.8465), (-0.08832, 8.953, 0.8066), (-0.08832, 1.893, 0.8066), (-0.06396, 8.953, 0.761), (-0.06396, 1.893, 0.761), (-0.04895, 8.953, 0.7115), (-0.04895, 1.893, 0.7115), (-0.04388, 8.953, 0.6601), (-0.04388, 1.893, 0.6601), (-0.04895, 8.953, 0.6086), (-0.04895, 1.893, 0.6086), (-0.06396, 8.953, 0.5592), (-0.06396, 1.893, 0.5592), (-0.08832, 8.953, 0.5136), (-0.08832, 1.893, 0.5136), (-0.1211, 8.953, 0.4736), (-0.1211, 1.893, 0.4736), (-0.1611, 8.953, 0.4408), (-0.1611, 1.893, 0.4408), (-0.2067, 8.953, 0.4165), (-0.2067, 1.893, 0.4165), (-0.2561, 8.953, 0.4015), (-0.2561, 1.893, 0.4015), (-0.3076, 8.953, 0.3964), (-0.3076, 1.893, 0.3964), (-0.359, 8.953, 0.4015), (-0.359, 1.893, 0.4015), (-0.4085, 8.953, 0.4165), (-0.4085, 1.893, 0.4165), (-0.454, 8.953, 0.4408), (-0.454, 1.893, 0.4408), (-0.494, 8.953, 0.4736), (-0.494, 1.893, 0.4736), (-0.5268, 8.953, 0.5136), (-0.5268, 1.893, 0.5136), (-0.5512, 8.953, 0.5592), (-0.5512, 1.893, 0.5592), (-0.5662, 8.953, 0.6086), (-0.5662, 1.893, 0.6086), (-0.5712, 8.953, 0.6601), (-0.5712, 1.893, 0.6601), (-0.5662, 8.953, 0.7115), (-0.5662, 1.893, 0.7115), (-0.5512, 8.953, 0.761), (-0.5512, 1.893, 0.761), (-0.5268, 8.953, 0.8066), (-0.5268, 1.893, 0.8066), (-0.494, 8.953, 0.8465), (-0.494, 1.893, 0.8465), (-0.454, 8.953, 0.8793), (-0.454, 1.893, 0.8793), (-0.4085, 8.953, 0.9037), (-0.4085, 1.893, 0.9037), (-0.359, 8.953, 0.9187), (-0.359, 1.893, 0.9187), (-0.3076, 15.8, 0.7086), (-0.2981, 15.8, 0.7076), (-0.289, 15.8, 0.7049), (-0.2806, 15.8, 0.7004), (-0.2733, 15.8, 0.6944), (-0.2672, 15.8, 0.687), (-0.2628, 15.8, 0.6786), (-0.26, 15.8, 0.6695), (-0.2591, 15.8, 0.6601), (-0.26, 15.8, 0.6506), (-0.2628, 15.8, 0.6415), (-0.2672, 15.8, 0.6331), (-0.2733, 15.8, 0.6258), (-0.2806, 15.8, 0.6198), (-0.289, 15.8, 0.6153), (-0.2981, 15.8, 0.6125), (-0.3076, 15.8, 0.6116), (-0.317, 15.8, 0.6125), (-0.3261, 15.8, 0.6153), (-0.3345, 15.8, 0.6198), (-0.3418, 15.8, 0.6258), (-0.3479, 15.8, 0.6331), (-0.3524, 15.8, 0.6415), (-0.3551, 15.8, 0.6506), (-0.3561, 15.8, 0.6601), (-0.3551, 15.8, 0.6695), (-0.3524, 15.8, 0.6786), (-0.3479, 15.8, 0.687), (-0.3418, 15.8, 0.6944), (-0.3345, 15.8, 0.7004), (-0.3261, 15.8, 0.7049), (-0.317, 15.8, 0.7076), (-0.3076, 1.575, 0.8939), (-0.2619, 1.575, 0.8894), (-0.2181, 1.575, 0.8761), (-0.1777, 1.575, 0.8545), (-0.1422, 1.575, 0.8254), (-0.1132, 1.575, 0.79), (-0.09155, 1.575, 0.7495), (-0.07825, 1.575, 0.7057), (-0.07376, 1.575, 0.6601), (-0.07825, 1.575, 0.6145), (-0.09155, 1.575, 0.5706), (-0.1132, 1.575, 0.5302), (-0.1422, 1.575, 0.4948), (-0.1777, 1.575, 0.4657), (-0.2181, 1.575, 0.4441), (-0.2619, 1.575, 0.4308), (-0.3076, 1.575, 0.4263), (-0.3532, 1.575, 0.4308), (-0.397, 1.575, 0.4441), (-0.4374, 1.575, 0.4657), (-0.4729, 1.575, 0.4948), (-0.502, 1.575, 0.5302), (-0.5236, 1.575, 0.5706), (-0.5369, 1.575, 0.6145), (-0.5414, 1.575, 0.6601), (-0.5369, 1.575, 0.7057), (-0.5236, 1.575, 0.7495), (-0.502, 1.575, 0.79), (-0.4729, 1.575, 0.8254), (-0.4374, 1.575, 0.8545), (-0.397, 1.575, 0.8761), (-0.3532, 1.575, 0.8894), (-0.3076, 1.218, 0.9263), (-0.2556, 1.218, 0.9211), (-0.2057, 1.218, 0.906), (-0.1597, 1.218, 0.8814), (-0.1193, 1.218, 0.8483), (-0.08624, 1.218, 0.808), (-0.06164, 1.218, 0.7619), (-0.04649, 1.218, 0.712), (-0.04138, 1.218, 0.6601), (-0.04649, 1.218, 0.6081), (-0.06164, 1.218, 0.5582), (-0.08624, 1.218, 0.5122), (-0.1193, 1.218, 0.4719), (-0.1597, 1.218, 0.4388), (-0.2057, 1.218, 0.4142), (-0.2556, 1.218, 0.399), (-0.3076, 1.218, 0.3939), (-0.3595, 1.218, 0.399), (-0.4094, 1.218, 0.4142), (-0.4554, 1.218, 0.4388), (-0.4958, 1.218, 0.4719), (-0.5289, 1.218, 0.5122), (-0.5535, 1.218, 0.5582), (-0.5686, 1.218, 0.6081), (-0.5737, 1.218, 0.6601), (-0.5686, 1.218, 0.712), (-0.5535, 1.218, 0.7619), (-0.5289, 1.218, 0.808), (-0.4958, 1.218, 0.8483), (-0.4554, 1.218, 0.8814), (-0.4094, 1.218, 0.906), (-0.3595, 1.218, 0.9211)], [], [(7, 3, 11, 15), (5, 6, 2, 1), (3, 2, 10, 11), (7, 4, 0, 3), (0, 1, 2, 3), (7, 6, 5, 4), (12, 13, 9, 8), (14, 15, 11, 10), (6, 7, 15, 14), (1, 9, 20, 16), (1, 0, 8, 9), (13, 5, 18, 22), (4, 5, 13, 12), (0, 4, 12, 8), (17, 19, 23, 21), (18, 16, 20, 22), (6, 14, 23, 19), (10, 2, 17, 21), (14, 10, 21, 23), (9, 13, 22, 20), (2, 6, 19, 17), (5, 1, 16, 18), (24, 25, 27, 26), (26, 27, 29, 28), (28, 29, 31, 30), (30, 31, 33, 32), (32, 33, 35, 34), (34, 35, 37, 36), (36, 37, 39, 38), (38, 39, 41, 40), (40, 41, 43, 42), (42, 43, 45, 44), (44, 45, 47, 46), (46, 47, 49, 48), (48, 49, 51, 50), (50, 51, 53, 52), (52, 53, 55, 54), (54, 55, 57, 56), (56, 57, 59, 58), (58, 59, 61, 60), (60, 61, 63, 62), (62, 63, 65, 64), (64, 65, 67, 66), (66, 67, 69, 68), (68, 69, 71, 70), (70, 71, 73, 72), (72, 73, 75, 74), (74, 75, 77, 76), (76, 77, 79, 78), (78, 79, 81, 80), (80, 81, 83, 82), (82, 83, 85, 84), (79, 77, 146, 147), (86, 87, 25, 24), (84, 85, 87, 86), (84, 86, 119, 118), (88, 89, 90, 91, 92, 93, 94, 95, 96, 97, 98, 99, 100, 101, 102, 103, 104, 105, 106, 107, 108, 109, 110, 111, 112, 113, 114, 115, 116, 117, 118, 119), (62, 64, 108, 107), (40, 42, 97, 96), (68, 70, 111, 110), (46, 48, 100, 99), (74, 76, 114, 113), (30, 32, 92, 91), (52, 54, 103, 102), (80, 82, 117, 116), (58, 60, 106, 105), (36, 38, 95, 94), (86, 24, 88, 119), (64, 66, 109, 108), (42, 44, 98, 97), (70, 72, 112, 111), (26, 28, 90, 89), (48, 50, 101, 100), (76, 78, 115, 114), (32, 34, 93, 92), (54, 56, 104, 103), (82, 84, 118, 117), (60, 62, 107, 106), (24, 26, 89, 88), (38, 40, 96, 95), (66, 68, 110, 109), (44, 46, 99, 98), (72, 74, 113, 112), (28, 30, 91, 90), (50, 52, 102, 101), (78, 80, 116, 115), (56, 58, 105, 104), (34, 36, 94, 93), (151, 150, 182, 183), (35, 33, 124, 125), (57, 55, 135, 136), (85, 83, 149, 150), (63, 61, 138, 139), (27, 25, 120, 121), (41, 39, 127, 128), (69, 67, 141, 142), (47, 45, 130, 131), (75, 73, 144, 145), (31, 29, 122, 123), (53, 51, 133, 134), (81, 79, 147, 148), (59, 57, 136, 137), (37, 35, 125, 126), (87, 85, 150, 151), (65, 63, 139, 140), (43, 41, 128, 129), (71, 69, 142, 143), (49, 47, 131, 132), (77, 75, 145, 146), (33, 31, 123, 124), (55, 53, 134, 135), (83, 81, 148, 149), (61, 59, 137, 138), (39, 37, 126, 127), (25, 87, 151, 120), (67, 65, 140, 141), (45, 43, 129, 130), (73, 71, 143, 144), (29, 27, 121, 122), (51, 49, 132, 133), (153, 152, 183, 182, 181, 180, 179, 178, 177, 176, 175, 174, 173, 172, 171, 170, 169, 168, 167, 166, 165, 164, 163, 162, 161, 160, 159, 158, 157, 156, 155, 154), (140, 139, 171, 172), (129, 128, 160, 161), (149, 148, 180, 181), (138, 137, 169, 170), (127, 126, 158, 159), (147, 146, 178, 179), (125, 124, 156, 157), (136, 135, 167, 168), (145, 144, 176, 177), (123, 122, 154, 155), (134, 133, 165, 166), (143, 142, 174, 175), (121, 120, 152, 153), (132, 131, 163, 164), (120, 151, 183, 152), (141, 140, 172, 173), (130, 129, 161, 162), (150, 149, 181, 182), (139, 138, 170, 171), (128, 127, 159, 160), (148, 147, 179, 180), (137, 136, 168, 169), (126, 125, 157, 158), (146, 145, 177, 178), (124, 123, 155, 156), (135, 134, 166, 167), (144, 143, 175, 176), (122, 121, 153, 154), (133, 132, 164, 165), (142, 141, 173, 174), (131, 130, 162, 163), (184, 185, 187, 186), (186, 187, 189, 188), (188, 189, 191, 190), (190, 191, 193, 192), (192, 193, 195, 194), (194, 195, 197, 196), (196, 197, 199, 198), (198, 199, 201, 200), (200, 201, 203, 202), (202, 203, 205, 204), (204, 205, 207, 206), (206, 207, 209, 208), (208, 209, 211, 210), (210, 211, 213, 212), (212, 213, 215, 214), (214, 215, 217, 216), (216, 217, 219, 218), (218, 219, 221, 220), (220, 221, 223, 222), (222, 223, 225, 224), (224, 225, 227, 226), (226, 227, 229, 228), (228, 229, 231, 230), (230, 231, 233, 232), (232, 233, 235, 234), (234, 235, 237, 236), (236, 237, 239, 238), (238, 239, 241, 240), (240, 241, 243, 242), (242, 243, 245, 244), (239, 237, 306, 307), (246, 247, 185, 184), (244, 245, 247, 246), (244, 246, 279, 278), (248, 249, 250, 251, 252, 253, 254, 255, 256, 257, 258, 259, 260, 261, 262, 263, 264, 265, 266, 267, 268, 269, 270, 271, 272, 273, 274, 275, 276, 277, 278, 279), (222, 224, 268, 267), (200, 202, 257, 256), (228, 230, 271, 270), (206, 208, 260, 259), (234, 236, 274, 273), (190, 192, 252, 251), (212, 214, 263, 262), (240, 242, 277, 276), (218, 220, 266, 265), (196, 198, 255, 254), (246, 184, 248, 279), (224, 226, 269, 268), (202, 204, 258, 257), (230, 232, 272, 271), (186, 188, 250, 249), (208, 210, 261, 260), (236, 238, 275, 274), (192, 194, 253, 252), (214, 216, 264, 263), (242, 244, 278, 277), (220, 222, 267, 266), (184, 186, 249, 248), (198, 200, 256, 255), (226, 228, 270, 269), (204, 206, 259, 258), (232, 234, 273, 272), (188, 190, 251, 250), (210, 212, 262, 261), (238, 240, 276, 275), (216, 218, 265, 264), (194, 196, 254, 253), (311, 310, 342, 343), (195, 193, 284, 285), (217, 215, 295, 296), (245, 243, 309, 310), (223, 221, 298, 299), (187, 185, 280, 281), (201, 199, 287, 288), (229, 227, 301, 302), (207, 205, 290, 291), (235, 233, 304, 305), (191, 189, 282, 283), (213, 211, 293, 294), (241, 239, 307, 308), (219, 217, 296, 297), (197, 195, 285, 286), (247, 245, 310, 311), (225, 223, 299, 300), (203, 201, 288, 289), (231, 229, 302, 303), (209, 207, 291, 292), (237, 235, 305, 306), (193, 191, 283, 284), (215, 213, 294, 295), (243, 241, 308, 309), (221, 219, 297, 298), (199, 197, 286, 287), (185, 247, 311, 280), (227, 225, 300, 301), (205, 203, 289, 290), (233, 231, 303, 304), (189, 187, 281, 282), (211, 209, 292, 293), (313, 312, 343, 342, 341, 340, 339, 338, 337, 336, 335, 334, 333, 332, 331, 330, 329, 328, 327, 326, 325, 324, 323, 322, 321, 320, 319, 318, 317, 316, 315, 314), (300, 299, 331, 332), (289, 288, 320, 321), (309, 308, 340, 341), (298, 297, 329, 330), (287, 286, 318, 319), (307, 306, 338, 339), (285, 284, 316, 317), (296, 295, 327, 328), (305, 304, 336, 337), (283, 282, 314, 315), (294, 293, 325, 326), (303, 302, 334, 335), (281, 280, 312, 313), (292, 291, 323, 324), (280, 311, 343, 312), (301, 300, 332, 333), (290, 289, 321, 322), (310, 309, 341, 342), (299, 298, 330, 331), (288, 287, 319, 320), (308, 307, 339, 340), (297, 296, 328, 329), (286, 285, 317, 318), (306, 305, 337, 338), (284, 283, 315, 316), (295, 294, 326, 327), (304, 303, 335, 336), (282, 281, 313, 314), (293, 292, 324, 325), (302, 301, 333, 334), (291, 290, 322, 323), (344, 345, 347, 346), (346, 347, 349, 348), (348, 349, 351, 350), (350, 351, 353, 352), (352, 353, 355, 354), (354, 355, 357, 356), (356, 357, 359, 358), (358, 359, 361, 360), (360, 361, 363, 362), (362, 363, 365, 364), (364, 365, 367, 366), (366, 367, 369, 368), (368, 369, 371, 370), (370, 371, 373, 372), (372, 373, 375, 374), (374, 375, 377, 376), (376, 377, 379, 378), (378, 379, 381, 380), (380, 381, 383, 382), (382, 383, 385, 384), (384, 385, 387, 386), (386, 387, 389, 388), (388, 389, 391, 390), (390, 391, 393, 392), (392, 393, 395, 394), (394, 395, 397, 396), (396, 397, 399, 398), (398, 399, 401, 400), (400, 401, 403, 402), (402, 403, 405, 404), (399, 397, 466, 467), (406, 407, 345, 344), (404, 405, 407, 406), (404, 406, 439, 438), (408, 409, 410, 411, 412, 413, 414, 415, 416, 417, 418, 419, 420, 421, 422, 423, 424, 425, 426, 427, 428, 429, 430, 431, 432, 433, 434, 435, 436, 437, 438, 439), (382, 384, 428, 427), (360, 362, 417, 416), (388, 390, 431, 430), (366, 368, 420, 419), (394, 396, 434, 433), (350, 352, 412, 411), (372, 374, 423, 422), (400, 402, 437, 436), (378, 380, 426, 425), (356, 358, 415, 414), (406, 344, 408, 439), (384, 386, 429, 428), (362, 364, 418, 417), (390, 392, 432, 431), (346, 348, 410, 409), (368, 370, 421, 420), (396, 398, 435, 434), (352, 354, 413, 412), (374, 376, 424, 423), (402, 404, 438, 437), (380, 382, 427, 426), (344, 346, 409, 408), (358, 360, 416, 415), (386, 388, 430, 429), (364, 366, 419, 418), (392, 394, 433, 432), (348, 350, 411, 410), (370, 372, 422, 421), (398, 400, 436, 435), (376, 378, 425, 424), (354, 356, 414, 413), (471, 470, 502, 503), (355, 353, 444, 445), (377, 375, 455, 456), (405, 403, 469, 470), (383, 381, 458, 459), (347, 345, 440, 441), (361, 359, 447, 448), (389, 387, 461, 462), (367, 365, 450, 451), (395, 393, 464, 465), (351, 349, 442, 443), (373, 371, 453, 454), (401, 399, 467, 468), (379, 377, 456, 457), (357, 355, 445, 446), (407, 405, 470, 471), (385, 383, 459, 460), (363, 361, 448, 449), (391, 389, 462, 463), (369, 367, 451, 452), (397, 395, 465, 466), (353, 351, 443, 444), (375, 373, 454, 455), (403, 401, 468, 469), (381, 379, 457, 458), (359, 357, 446, 447), (345, 407, 471, 440), (387, 385, 460, 461), (365, 363, 449, 450), (393, 391, 463, 464), (349, 347, 441, 442), (371, 369, 452, 453), (473, 472, 503, 502, 501, 500, 499, 498, 497, 496, 495, 494, 493, 492, 491, 490, 489, 488, 487, 486, 485, 484, 483, 482, 481, 480, 479, 478, 477, 476, 475, 474), (460, 459, 491, 492), (449, 448, 480, 481), (469, 468, 500, 501), (458, 457, 489, 490), (447, 446, 478, 479), (467, 466, 498, 499), (445, 444, 476, 477), (456, 455, 487, 488), (465, 464, 496, 497), (443, 442, 474, 475), (454, 453, 485, 486), (463, 462, 494, 495), (441, 440, 472, 473), (452, 451, 483, 484), (440, 471, 503, 472), (461, 460, 492, 493), (450, 449, 481, 482), (470, 469, 501, 502), (459, 458, 490, 491), (448, 447, 479, 480), (468, 467, 499, 500), (457, 456, 488, 489), (446, 445, 477, 478), (466, 465, 497, 498), (444, 443, 475, 476), (455, 454, 486, 487), (464, 463, 495, 496), (442, 441, 473, 474), (453, 452, 484, 485), (462, 461, 493, 494), (451, 450, 482, 483), (504, 505, 507, 506), (506, 507, 509, 508), (508, 509, 511, 510), (510, 511, 513, 512), (512, 513, 515, 514), (514, 515, 517, 516), (516, 517, 519, 518), (518, 519, 521, 520), (520, 521, 523, 522), (522, 523, 525, 524), (524, 525, 527, 526), (526, 527, 529, 528), (528, 529, 531, 530), (530, 531, 533, 532), (532, 533, 535, 534), (534, 535, 537, 536), (536, 537, 539, 538), (538, 539, 541, 540), (540, 541, 543, 542), (542, 543, 545, 544), (544, 545, 547, 546), (546, 547, 549, 548), (548, 549, 551, 550), (550, 551, 553, 552), (552, 553, 555, 554), (554, 555, 557, 556), (556, 557, 559, 558), (558, 559, 561, 560), (560, 561, 563, 562), (562, 563, 565, 564), (559, 557, 626, 627), (566, 567, 505, 504), (564, 565, 567, 566), (564, 566, 599, 598), (568, 569, 570, 571, 572, 573, 574, 575, 576, 577, 578, 579, 580, 581, 582, 583, 584, 585, 586, 587, 588, 589, 590, 591, 592, 593, 594, 595, 596, 597, 598, 599), (542, 544, 588, 587), (520, 522, 577, 576), (548, 550, 591, 590), (526, 528, 580, 579), (554, 556, 594, 593), (510, 512, 572, 571), (532, 534, 583, 582), (560, 562, 597, 596), (538, 540, 586, 585), (516, 518, 575, 574), (566, 504, 568, 599), (544, 546, 589, 588), (522, 524, 578, 577), (550, 552, 592, 591), (506, 508, 570, 569), (528, 530, 581, 580), (556, 558, 595, 594), (512, 514, 573, 572), (534, 536, 584, 583), (562, 564, 598, 597), (540, 542, 587, 586), (504, 506, 569, 568), (518, 520, 576, 575), (546, 548, 590, 589), (524, 526, 579, 578), (552, 554, 593, 592), (508, 510, 571, 570), (530, 532, 582, 581), (558, 560, 596, 595), (536, 538, 585, 584), (514, 516, 574, 573), (631, 630, 662, 663), (515, 513, 604, 605), (537, 535, 615, 616), (565, 563, 629, 630), (543, 541, 618, 619), (507, 505, 600, 601), (521, 519, 607, 608), (549, 547, 621, 622), (527, 525, 610, 611), (555, 553, 624, 625), (511, 509, 602, 603), (533, 531, 613, 614), (561, 559, 627, 628), (539, 537, 616, 617), (517, 515, 605, 606), (567, 565, 630, 631), (545, 543, 619, 620), (523, 521, 608, 609), (551, 549, 622, 623), (529, 527, 611, 612), (557, 555, 625, 626), (513, 511, 603, 604), (535, 533, 614, 615), (563, 561, 628, 629), (541, 539, 617, 618), (519, 517, 606, 607), (505, 567, 631, 600), (547, 545, 620, 621), (525, 523, 609, 610), (553, 551, 623, 624), (509, 507, 601, 602), (531, 529, 612, 613), (633, 632, 663, 662, 661, 660, 659, 658, 657, 656, 655, 654, 653, 652, 651, 650, 649, 648, 647, 646, 645, 644, 643, 642, 641, 640, 639, 638, 637, 636, 635, 634), (620, 619, 651, 652), (609, 608, 640, 641), (629, 628, 660, 661), (618, 617, 649, 650), (607, 606, 638, 639), (627, 626, 658, 659), (605, 604, 636, 637), (616, 615, 647, 648), (625, 624, 656, 657), (603, 602, 634, 635), (614, 613, 645, 646), (623, 622, 654, 655), (601, 600, 632, 633), (612, 611, 643, 644), (600, 631, 663, 632), (621, 620, 652, 653), (610, 609, 641, 642), (630, 629, 661, 662), (619, 618, 650, 651), (608, 607, 639, 640), (628, 627, 659, 660), (617, 616, 648, 649), (606, 605, 637, 638), (626, 625, 657, 658), (604, 603, 635, 636), (615, 614, 646, 647), (624, 623, 655, 656), (602, 601, 633, 634), (613, 612, 644, 645), (622, 621, 653, 654), (611, 610, 642, 643), (664, 665, 667, 666), (666, 667, 669, 668), (668, 669, 671, 670), (670, 671, 673, 672), (672, 673, 675, 674), (674, 675, 677, 676), (676, 677, 679, 678), (678, 679, 681, 680), (680, 681, 683, 682), (682, 683, 685, 684), (684, 685, 687, 686), (686, 687, 689, 688), (688, 689, 691, 690), (690, 691, 693, 692), (692, 693, 695, 694), (694, 695, 697, 696), (696, 697, 699, 698), (698, 699, 701, 700), (700, 701, 703, 702), (702, 703, 705, 704), (704, 705, 707, 706), (706, 707, 709, 708), (708, 709, 711, 710), (710, 711, 713, 712), (712, 713, 715, 714), (714, 715, 717, 716), (716, 717, 719, 718), (718, 719, 721, 720), (720, 721, 723, 722), (722, 723, 725, 724), (719, 717, 786, 787), (726, 727, 665, 664), (724, 725, 727, 726), (724, 726, 759, 758), (728, 729, 730, 731, 732, 733, 734, 735, 736, 737, 738, 739, 740, 741, 742, 743, 744, 745, 746, 747, 748, 749, 750, 751, 752, 753, 754, 755, 756, 757, 758, 759), (702, 704, 748, 747), (680, 682, 737, 736), (708, 710, 751, 750), (686, 688, 740, 739), (714, 716, 754, 753), (670, 672, 732, 731), (692, 694, 743, 742), (720, 722, 757, 756), (698, 700, 746, 745), (676, 678, 735, 734), (726, 664, 728, 759), (704, 706, 749, 748), (682, 684, 738, 737), (710, 712, 752, 751), (666, 668, 730, 729), (688, 690, 741, 740), (716, 718, 755, 754), (672, 674, 733, 732), (694, 696, 744, 743), (722, 724, 758, 757), (700, 702, 747, 746), (664, 666, 729, 728), (678, 680, 736, 735), (706, 708, 750, 749), (684, 686, 739, 738), (712, 714, 753, 752), (668, 670, 731, 730), (690, 692, 742, 741), (718, 720, 756, 755), (696, 698, 745, 744), (674, 676, 734, 733), (791, 790, 822, 823), (675, 673, 764, 765), (697, 695, 775, 776), (725, 723, 789, 790), (703, 701, 778, 779), (667, 665, 760, 761), (681, 679, 767, 768), (709, 707, 781, 782), (687, 685, 770, 771), (715, 713, 784, 785), (671, 669, 762, 763), (693, 691, 773, 774), (721, 719, 787, 788), (699, 697, 776, 777), (677, 675, 765, 766), (727, 725, 790, 791), (705, 703, 779, 780), (683, 681, 768, 769), (711, 709, 782, 783), (689, 687, 771, 772), (717, 715, 785, 786), (673, 671, 763, 764), (695, 693, 774, 775), (723, 721, 788, 789), (701, 699, 777, 778), (679, 677, 766, 767), (665, 727, 791, 760), (707, 705, 780, 781), (685, 683, 769, 770), (713, 711, 783, 784), (669, 667, 761, 762), (691, 689, 772, 773), (793, 792, 823, 822, 821, 820, 819, 818, 817, 816, 815, 814, 813, 812, 811, 810, 809, 808, 807, 806, 805, 804, 803, 802, 801, 800, 799, 798, 797, 796, 795, 794), (780, 779, 811, 812), (769, 768, 800, 801), (789, 788, 820, 821), (778, 777, 809, 810), (767, 766, 798, 799), (787, 786, 818, 819), (765, 764, 796, 797), (776, 775, 807, 808), (785, 784, 816, 817), (763, 762, 794, 795), (774, 773, 805, 806), (783, 782, 814, 815), (761, 760, 792, 793), (772, 771, 803, 804), (760, 791, 823, 792), (781, 780, 812, 813), (770, 769, 801, 802), (790, 789, 821, 822), (779, 778, 810, 811), (768, 767, 799, 800), (788, 787, 819, 820), (777, 776, 808, 809), (766, 765, 797, 798), (786, 785, 817, 818), (764, 763, 795, 796), (775, 774, 806, 807), (784, 783, 815, 816), (762, 761, 793, 794), (773, 772, 804, 805), (782, 781, 813, 814), (771, 770, 802, 803), (824, 825, 827, 826), (826, 827, 829, 828), (828, 829, 831, 830), (830, 831, 833, 832), (832, 833, 835, 834), (834, 835, 837, 836), (836, 837, 839, 838), (838, 839, 841, 840), (840, 841, 843, 842), (842, 843, 845, 844), (844, 845, 847, 846), (846, 847, 849, 848), (848, 849, 851, 850), (850, 851, 853, 852), (852, 853, 855, 854), (854, 855, 857, 856), (856, 857, 859, 858), (858, 859, 861, 860), (860, 861, 863, 862), (862, 863, 865, 864), (864, 865, 867, 866), (866, 867, 869, 868), (868, 869, 871, 870), (870, 871, 873, 872), (872, 873, 875, 874), (874, 875, 877, 876), (876, 877, 879, 878), (878, 879, 881, 880), (880, 881, 883, 882), (882, 883, 885, 884), (879, 877, 946, 947), (886, 887, 825, 824), (884, 885, 887, 886), (884, 886, 919, 918), (888, 889, 890, 891, 892, 893, 894, 895, 896, 897, 898, 899, 900, 901, 902, 903, 904, 905, 906, 907, 908, 909, 910, 911, 912, 913, 914, 915, 916, 917, 918, 919), (862, 864, 908, 907), (840, 842, 897, 896), (868, 870, 911, 910), (846, 848, 900, 899), (874, 876, 914, 913), (830, 832, 892, 891), (852, 854, 903, 902), (880, 882, 917, 916), (858, 860, 906, 905), (836, 838, 895, 894), (886, 824, 888, 919), (864, 866, 909, 908), (842, 844, 898, 897), (870, 872, 912, 911), (826, 828, 890, 889), (848, 850, 901, 900), (876, 878, 915, 914), (832, 834, 893, 892), (854, 856, 904, 903), (882, 884, 918, 917), (860, 862, 907, 906), (824, 826, 889, 888), (838, 840, 896, 895), (866, 868, 910, 909), (844, 846, 899, 898), (872, 874, 913, 912), (828, 830, 891, 890), (850, 852, 902, 901), (878, 880, 916, 915), (856, 858, 905, 904), (834, 836, 894, 893), (951, 950, 982, 983), (835, 833, 924, 925), (857, 855, 935, 936), (885, 883, 949, 950), (863, 861, 938, 939), (827, 825, 920, 921), (841, 839, 927, 928), (869, 867, 941, 942), (847, 845, 930, 931), (875, 873, 944, 945), (831, 829, 922, 923), (853, 851, 933, 934), (881, 879, 947, 948), (859, 857, 936, 937), (837, 835, 925, 926), (887, 885, 950, 951), (865, 863, 939, 940), (843, 841, 928, 929), (871, 869, 942, 943), (849, 847, 931, 932), (877, 875, 945, 946), (833, 831, 923, 924), (855, 853, 934, 935), (883, 881, 948, 949), (861, 859, 937, 938), (839, 837, 926, 927), (825, 887, 951, 920), (867, 865, 940, 941), (845, 843, 929, 930), (873, 871, 943, 944), (829, 827, 921, 922), (851, 849, 932, 933), (953, 952, 983, 982, 981, 980, 979, 978, 977, 976, 975, 974, 973, 972, 971, 970, 969, 968, 967, 966, 965, 964, 963, 962, 961, 960, 959, 958, 957, 956, 955, 954), (940, 939, 971, 972), (929, 928, 960, 961), (949, 948, 980, 981), (938, 937, 969, 970), (927, 926, 958, 959), (947, 946, 978, 979), (925, 924, 956, 957), (936, 935, 967, 968), (945, 944, 976, 977), (923, 922, 954, 955), (934, 933, 965, 966), (943, 942, 974, 975), (921, 920, 952, 953), (932, 931, 963, 964), (920, 951, 983, 952), (941, 940, 972, 973), (930, 929, 961, 962), (950, 949, 981, 982), (939, 938, 970, 971), (928, 927, 959, 960), (948, 947, 979, 980), (937, 936, 968, 969), (926, 925, 957, 958), (946, 945, 977, 978), (924, 923, 955, 956), (935, 934, 966, 967), (944, 943, 975, 976), (922, 921, 953, 954), (933, 932, 964, 965), (942, 941, 973, 974), (931, 930, 962, 963), (984, 985, 987, 986), (986, 987, 989, 988), (988, 989, 991, 990), (990, 991, 993, 992), (992, 993, 995, 994), (994, 995, 997, 996), (996, 997, 999, 998), (998, 999, 1001, 1000), (1000, 1001, 1003, 1002), (1002, 1003, 1005, 1004), (1004, 1005, 1007, 1006), (1006, 1007, 1009, 1008), (1008, 1009, 1011, 1010), (1010, 1011, 1013, 1012), (1012, 1013, 1015, 1014), (1014, 1015, 1017, 1016), (1016, 1017, 1019, 1018), (1018, 1019, 1021, 1020), (1020, 1021, 1023, 1022), (1022, 1023, 1025, 1024), (1024, 1025, 1027, 1026), (1026, 1027, 1029, 1028), (1028, 1029, 1031, 1030), (1030, 1031, 1033, 1032), (1032, 1033, 1035, 1034), (1034, 1035, 1037, 1036), (1036, 1037, 1039, 1038), (1038, 1039, 1041, 1040), (1040, 1041, 1043, 1042), (1042, 1043, 1045, 1044), (1039, 1037, 1106, 1107), (1046, 1047, 985, 984), (1044, 1045, 1047, 1046), (1044, 1046, 1079, 1078), (1048, 1049, 1050, 1051, 1052, 1053, 1054, 1055, 1056, 1057, 1058, 1059, 1060, 1061, 1062, 1063, 1064, 1065, 1066, 1067, 1068, 1069, 1070, 1071, 1072, 1073, 1074, 1075, 1076, 1077, 1078, 1079), (1022, 1024, 1068, 1067), (1000, 1002, 1057, 1056), (1028, 1030, 1071, 1070), (1006, 1008, 1060, 1059), (1034, 1036, 1074, 1073), (990, 992, 1052, 1051), (1012, 1014, 1063, 1062), (1040, 1042, 1077, 1076), (1018, 1020, 1066, 1065), (996, 998, 1055, 1054), (1046, 984, 1048, 1079), (1024, 1026, 1069, 1068), (1002, 1004, 1058, 1057), (1030, 1032, 1072, 1071), (986, 988, 1050, 1049), (1008, 1010, 1061, 1060), (1036, 1038, 1075, 1074), (992, 994, 1053, 1052), (1014, 1016, 1064, 1063), (1042, 1044, 1078, 1077), (1020, 1022, 1067, 1066), (984, 986, 1049, 1048), (998, 1000, 1056, 1055), (1026, 1028, 1070, 1069), (1004, 1006, 1059, 1058), (1032, 1034, 1073, 1072), (988, 990, 1051, 1050), (1010, 1012, 1062, 1061), (1038, 1040, 1076, 1075), (1016, 1018, 1065, 1064), (994, 996, 1054, 1053), (1111, 1110, 1142, 1143), (995, 993, 1084, 1085), (1017, 1015, 1095, 1096), (1045, 1043, 1109, 1110), (1023, 1021, 1098, 1099), (987, 985, 1080, 1081), (1001, 999, 1087, 1088), (1029, 1027, 1101, 1102), (1007, 1005, 1090, 1091), (1035, 1033, 1104, 1105), (991, 989, 1082, 1083), (1013, 1011, 1093, 1094), (1041, 1039, 1107, 1108), (1019, 1017, 1096, 1097), (997, 995, 1085, 1086), (1047, 1045, 1110, 1111), (1025, 1023, 1099, 1100), (1003, 1001, 1088, 1089), (1031, 1029, 1102, 1103), (1009, 1007, 1091, 1092), (1037, 1035, 1105, 1106), (993, 991, 1083, 1084), (1015, 1013, 1094, 1095), (1043, 1041, 1108, 1109), (1021, 1019, 1097, 1098), (999, 997, 1086, 1087), (985, 1047, 1111, 1080), (1027, 1025, 1100, 1101), (1005, 1003, 1089, 1090), (1033, 1031, 1103, 1104), (989, 987, 1081, 1082), (1011, 1009, 1092, 1093), (1113, 1112, 1143, 1142, 1141, 1140, 1139, 1138, 1137, 1136, 1135, 1134, 1133, 1132, 1131, 1130, 1129, 1128, 1127, 1126, 1125, 1124, 1123, 1122, 1121, 1120, 1119, 1118, 1117, 1116, 1115, 1114), (1100, 1099, 1131, 1132), (1089, 1088, 1120, 1121), (1109, 1108, 1140, 1141), (1098, 1097, 1129, 1130), (1087, 1086, 1118, 1119), (1107, 1106, 1138, 1139), (1085, 1084, 1116, 1117), (1096, 1095, 1127, 1128), (1105, 1104, 1136, 1137), (1083, 1082, 1114, 1115), (1094, 1093, 1125, 1126), (1103, 1102, 1134, 1135), (1081, 1080, 1112, 1113), (1092, 1091, 1123, 1124), (1080, 1111, 1143, 1112), (1101, 1100, 1132, 1133), (1090, 1089, 1121, 1122), (1110, 1109, 1141, 1142), (1099, 1098, 1130, 1131), (1088, 1087, 1119, 1120), (1108, 1107, 1139, 1140), (1097, 1096, 1128, 1129), (1086, 1085, 1117, 1118), (1106, 1105, 1137, 1138), (1084, 1083, 1115, 1116), (1095, 1094, 1126, 1127), (1104, 1103, 1135, 1136), (1082, 1081, 1113, 1114), (1093, 1092, 1124, 1125), (1102, 1101, 1133, 1134), (1091, 1090, 1122, 1123), (1144, 1145, 1147, 1146), (1146, 1147, 1149, 1148), (1148, 1149, 1151, 1150), (1150, 1151, 1153, 1152), (1152, 1153, 1155, 1154), (1154, 1155, 1157, 1156), (1156, 1157, 1159, 1158), (1158, 1159, 1161, 1160), (1160, 1161, 1163, 1162), (1162, 1163, 1165, 1164), (1164, 1165, 1167, 1166), (1166, 1167, 1169, 1168), (1168, 1169, 1171, 1170), (1170, 1171, 1173, 1172), (1172, 1173, 1175, 1174), (1174, 1175, 1177, 1176), (1176, 1177, 1179, 1178), (1178, 1179, 1181, 1180), (1180, 1181, 1183, 1182), (1182, 1183, 1185, 1184), (1184, 1185, 1187, 1186), (1186, 1187, 1189, 1188), (1188, 1189, 1191, 1190), (1190, 1191, 1193, 1192), (1192, 1193, 1195, 1194), (1194, 1195, 1197, 1196), (1196, 1197, 1199, 1198), (1198, 1199, 1201, 1200), (1200, 1201, 1203, 1202), (1202, 1203, 1205, 1204), (1199, 1197, 1266, 1267), (1206, 1207, 1145, 1144), (1204, 1205, 1207, 1206), (1204, 1206, 1239, 1238), (1208, 1209, 1210, 1211, 1212, 1213, 1214, 1215, 1216, 1217, 1218, 1219, 1220, 1221, 1222, 1223, 1224, 1225, 1226, 1227, 1228, 1229, 1230, 1231, 1232, 1233, 1234, 1235, 1236, 1237, 1238, 1239), (1182, 1184, 1228, 1227), (1160, 1162, 1217, 1216), (1188, 1190, 1231, 1230), (1166, 1168, 1220, 1219), (1194, 1196, 1234, 1233), (1150, 1152, 1212, 1211), (1172, 1174, 1223, 1222), (1200, 1202, 1237, 1236), (1178, 1180, 1226, 1225), (1156, 1158, 1215, 1214), (1206, 1144, 1208, 1239), (1184, 1186, 1229, 1228), (1162, 1164, 1218, 1217), (1190, 1192, 1232, 1231), (1146, 1148, 1210, 1209), (1168, 1170, 1221, 1220), (1196, 1198, 1235, 1234), (1152, 1154, 1213, 1212), (1174, 1176, 1224, 1223), (1202, 1204, 1238, 1237), (1180, 1182, 1227, 1226), (1144, 1146, 1209, 1208), (1158, 1160, 1216, 1215), (1186, 1188, 1230, 1229), (1164, 1166, 1219, 1218), (1192, 1194, 1233, 1232), (1148, 1150, 1211, 1210), (1170, 1172, 1222, 1221), (1198, 1200, 1236, 1235), (1176, 1178, 1225, 1224), (1154, 1156, 1214, 1213), (1271, 1270, 1302, 1303), (1155, 1153, 1244, 1245), (1177, 1175, 1255, 1256), (1205, 1203, 1269, 1270), (1183, 1181, 1258, 1259), (1147, 1145, 1240, 1241), (1161, 1159, 1247, 1248), (1189, 1187, 1261, 1262), (1167, 1165, 1250, 1251), (1195, 1193, 1264, 1265), (1151, 1149, 1242, 1243), (1173, 1171, 1253, 1254), (1201, 1199, 1267, 1268), (1179, 1177, 1256, 1257), (1157, 1155, 1245, 1246), (1207, 1205, 1270, 1271), (1185, 1183, 1259, 1260), (1163, 1161, 1248, 1249), (1191, 1189, 1262, 1263), (1169, 1167, 1251, 1252), (1197, 1195, 1265, 1266), (1153, 1151, 1243, 1244), (1175, 1173, 1254, 1255), (1203, 1201, 1268, 1269), (1181, 1179, 1257, 1258), (1159, 1157, 1246, 1247), (1145, 1207, 1271, 1240), (1187, 1185, 1260, 1261), (1165, 1163, 1249, 1250), (1193, 1191, 1263, 1264), (1149, 1147, 1241, 1242), (1171, 1169, 1252, 1253), (1273, 1272, 1303, 1302, 1301, 1300, 1299, 1298, 1297, 1296, 1295, 1294, 1293, 1292, 1291, 1290, 1289, 1288, 1287, 1286, 1285, 1284, 1283, 1282, 1281, 1280, 1279, 1278, 1277, 1276, 1275, 1274), (1260, 1259, 1291, 1292), (1249, 1248, 1280, 1281), (1269, 1268, 1300, 1301), (1258, 1257, 1289, 1290), (1247, 1246, 1278, 1279), (1267, 1266, 1298, 1299), (1245, 1244, 1276, 1277), (1256, 1255, 1287, 1288), (1265, 1264, 1296, 1297), (1243, 1242, 1274, 1275), (1254, 1253, 1285, 1286), (1263, 1262, 1294, 1295), (1241, 1240, 1272, 1273), (1252, 1251, 1283, 1284), (1240, 1271, 1303, 1272), (1261, 1260, 1292, 1293), (1250, 1249, 1281, 1282), (1270, 1269, 1301, 1302), (1259, 1258, 1290, 1291), (1248, 1247, 1279, 1280), (1268, 1267, 1299, 1300), (1257, 1256, 1288, 1289), (1246, 1245, 1277, 1278), (1266, 1265, 1297, 1298), (1244, 1243, 1275, 1276), (1255, 1254, 1286, 1287), (1264, 1263, 1295, 1296), (1242, 1241, 1273, 1274), (1253, 1252, 1284, 1285), (1262, 1261, 1293, 1294), (1251, 1250, 1282, 1283)])
me_cube_002.polygons.foreach_set('material_index', [0, 0, 0, 0, 0, 0, 0, 0, 0, 0, 0, 0, 0, 0, 0, 0, 0, 0, 0, 0, 0, 0, 1, 1, 1, 1, 1, 1, 1, 1, 1, 1, 1, 1, 1, 1, 1, 1, 1, 1, 1, 1, 1, 1, 1, 1, 1, 1, 1, 1, 1, 1, 1, 1, 1, 1, 1, 1, 1, 1, 1, 1, 1, 1, 1, 1, 1, 1, 1, 1, 1, 1, 1, 1, 1, 1, 1, 1, 1, 1, 1, 1, 1, 1, 1, 1, 1, 1, 1, 1, 1, 1, 1, 1, 1, 1, 1, 1, 1, 1, 1, 1, 1, 1, 1, 1, 1, 1, 1, 1, 1, 1, 1, 1, 1, 1, 1, 1, 1, 1, 1, 1, 1, 1, 1, 1, 1, 1, 1, 1, 1, 1, 1, 1, 1, 1, 1, 1, 1, 1, 1, 1, 1, 1, 1, 1, 1, 1, 1, 1, 1, 1, 1, 1, 1, 1, 1, 1, 1, 1, 1, 1, 1, 1, 1, 1, 1, 1, 1, 1, 1, 1, 1, 1, 1, 1, 1, 1, 1, 1, 1, 1, 1, 1, 1, 1, 1, 1, 1, 1, 1, 1, 1, 1, 1, 1, 1, 1, 1, 1, 1, 1, 1, 1, 1, 1, 1, 1, 1, 1, 1, 1, 1, 1, 1, 1, 1, 1, 1, 1, 1, 1, 1, 1, 1, 1, 1, 1, 1, 1, 1, 1, 1, 1, 1, 1, 1, 1, 1, 1, 1, 1, 1, 1, 1, 1, 1, 1, 1, 1, 1, 1, 1, 1, 1, 1, 1, 1, 1, 1, 1, 1, 1, 1, 1, 1, 1, 1, 1, 1, 1, 1, 1, 1, 1, 1, 1, 1, 1, 1, 1, 1, 1, 1, 1, 1, 1, 1, 1, 1, 1, 1, 1, 1, 1, 1, 1, 1, 1, 1, 1, 1, 1, 1, 1, 1, 1, 1, 1, 1, 1, 1, 1, 1, 1, 1, 1, 1, 1, 1, 1, 1, 1, 1, 1, 1, 1, 1, 1, 1, 1, 1, 1, 1, 1, 1, 1, 1, 1, 1, 1, 1, 1, 1, 1, 1, 1, 1, 1, 1, 1, 1, 1, 1, 1, 1, 1, 1, 1, 1, 1, 1, 1, 1, 1, 1, 1, 1, 1, 1, 1, 1, 1, 1, 1, 1, 1, 1, 1, 1, 1, 1, 1, 1, 1, 1, 1, 1, 1, 1, 1, 1, 1, 1, 1, 1, 1, 1, 1, 1, 1, 1, 1, 1, 1, 1, 1, 1, 1, 1, 1, 1, 1, 1, 1, 1, 1, 1, 1, 1, 1, 1, 1, 1, 1, 1, 1, 1, 1, 1, 1, 1, 1, 1, 1, 1, 1, 1, 1, 1, 1, 1, 1, 1, 1, 1, 1, 1, 1, 1, 1, 1, 1, 1, 1, 1, 1, 1, 1, 1, 1, 1, 1, 1, 1, 1, 1, 1, 1, 1, 1, 1, 1, 1, 1, 1, 1, 1, 1, 1, 1, 1, 1, 1, 1, 1, 1, 1, 1, 1, 1, 1, 1, 1, 1, 1, 1, 1, 1, 1, 1, 1, 1, 1, 1, 1, 1, 1, 1, 1, 1, 1, 1, 1, 1, 1, 1, 1, 1, 1, 1, 1, 1, 1, 1, 1, 1, 1, 1, 1, 1, 1, 1, 1, 1, 1, 1, 1, 1, 1, 1, 1, 1, 1, 1, 1, 1, 1, 1, 1, 1, 1, 1, 1, 1, 1, 1, 1, 1, 1, 1, 1, 1, 1, 1, 1, 1, 1, 1, 1, 1, 1, 1, 1, 1, 1, 1, 1, 1, 1, 1, 1, 1, 1, 1, 1, 1, 1, 1, 1, 1, 1, 1, 1, 1, 1, 1, 1, 1, 1, 1, 1, 1, 1, 1, 1, 1, 1, 1, 1, 1, 1, 1, 1, 1, 1, 1, 1, 1, 1, 1, 1, 1, 1, 1, 1, 1, 1, 1, 1, 1, 1, 1, 1, 1, 1, 1, 1, 1, 1, 1, 1, 1, 1, 1, 1, 1, 1, 1, 1, 1, 1, 1, 1, 1, 1, 1, 1, 1, 1, 1, 1, 1, 1, 1, 1, 1, 1, 1, 1, 1, 1, 1, 1, 1, 1, 1, 1, 1, 1, 1, 1, 1, 1, 1, 1, 1, 1, 1, 1, 1, 1, 1, 1, 1, 1, 1, 1, 1, 1, 1, 1, 1, 1, 1, 1, 1, 1, 1, 1, 1, 1, 1, 1, 1, 1, 1, 1, 1, 1, 1, 1, 1, 1, 1, 1, 1, 1, 1, 1, 1, 1, 1, 1, 1, 1, 1, 1, 1, 1, 1, 1, 1, 1, 1, 1, 1, 1, 1, 1, 1, 1, 1, 1, 1, 1, 1, 1, 1, 1, 1, 1, 1, 1, 1, 1, 1, 1, 1, 1, 1, 1, 1, 1, 1, 1, 1, 1, 1, 1, 1, 1, 1, 1, 1, 1, 1, 1, 1, 1, 1, 1, 1, 1, 1, 1, 1, 1, 1, 1, 1, 1, 1, 1, 1, 1, 1, 1, 1, 1, 1, 1, 1, 1, 1, 1, 1, 1, 1, 1, 1, 1, 1, 1, 1, 1, 1, 1, 1, 1, 1, 1, 1, 1, 1, 1, 1, 1, 1, 1, 1, 1, 1, 1, 1, 1, 1, 1, 1, 1, 1, 1, 1, 1, 1, 1, 1, 1, 1, 1, 1, 1, 1, 1, 1, 1, 1, 1, 1, 1, 1, 1, 1, 1, 1, 1, 1, 1, 1, 1, 1, 1, 1, 1, 1, 1, 1, 1, 1, 1, 1, 1, 1, 1, 1, 1, 1, 1, 1, 1, 1, 1, 1, 1, 1, 1, 1, 1, 1, 1, 1, 1, 1, 1, 1, 1, 1, 1, 1, 1, 1, 1, 1, 1, 1, 1, 1, 1, 1, 1, 1, 1, 1, 1, 1, 1, 1, 1, 1, 1, 1, 1, 1, 1, 1, 1, 1, 1, 1, 1, 1, 1, 1, 1, 1, 1, 1, 1, 1, 1, 1, 1, 1, 1, 1, 1, 1, 1, 1, 1, 1, 1, 1, 1, 1, 1, 1, 1, 1, 1, 1, 1, 1, 1, 1, 1, 1, 1, 1, 1, 1, 1, 1, 1, 1, 1, 1, 1, 1, 1, 1, 1, 1, 1, 1, 1, 1, 1, 1, 1, 1, 1, 1, 1, 1, 1, 1, 1, 1, 1, 1, 1, 1, 1, 1, 1, 1, 1, 1, 1, 1, 1, 1, 1, 1, 1, 1, 1, 1, 1, 1, 1, 1, 1, 1, 1, 1, 1, 1, 1, 1, 1, 1, 1, 1, 1, 1, 1, 1, 1, 1, 1])
me_cube_002.materials.append(mat_magazine_black)
me_cube_002.materials.append(mat_magazine_bullet)
me_cube_002.use_remesh_preserve_volume = False
me_cube_002.use_remesh_preserve_attributes = False
me_cube_002.use_mirror_vertex_groups = False
me_cube_002.update()
me_cube_001 = bpy.data.meshes.new('Cube.001')
me_cube_001.from_pydata([(-1.0, -0.03149, -1.0), (-1.0, 1.0, -1.0), (1.0, 1.0, -1.0), (1.0, -0.03149, -1.0), (-1.0, -0.03149, 1.0), (-1.0, 1.0, 1.0), (1.0, 1.0, 1.0), (1.0, -0.03149, 1.0), (1.0, 0.7946, 0.4603), (1.0, 0.6682, 0.4603), (1.0, 0.7946, 0.8503), (1.0, 0.6682, 0.8503), (2.092, 0.7946, 0.4603), (2.092, 0.6682, 0.4603), (2.092, 0.7946, 0.8503), (2.092, 0.6682, 0.8503)], [], [(4, 5, 1, 0), (5, 6, 2, 1), (3, 2, 8, 9), (7, 4, 0, 3), (0, 1, 2, 3), (7, 6, 5, 4), (9, 8, 12, 13), (7, 3, 9, 11), (6, 7, 11, 10), (2, 6, 10, 8), (14, 15, 13, 12), (11, 9, 13, 15), (10, 11, 15, 14), (8, 10, 14, 12)])
me_cube_001.materials.append(mat_garandslider)
me_cube_001.use_remesh_preserve_volume = False
me_cube_001.use_remesh_preserve_attributes = False
me_cube_001.use_mirror_vertex_groups = False
me_cube_001.update()
me_cube = bpy.data.meshes.new('Cube')
me_cube.from_pydata([(0.3759, 4.278, -1.0), (0.576, -3.622, -1.0), (-0.576, -3.622, -1.0), (-0.3759, 4.278, -1.0), (0.4635, 4.278, 0.2314), (0.7101, -3.622, 0.2314), (-0.7101, -3.622, 0.2314), (-0.4635, 4.278, 0.2314), (0.3759, 9.399, -0.7206), (-0.3759, 9.399, -0.7206), (0.4635, 9.399, 0.2043), (-0.4635, 9.399, 0.2043), (0.2353, 9.582, -0.6289), (-0.2353, 9.582, -0.6289), (0.4556, 9.582, 0.1912), (-0.4556, 9.582, 0.1912), (0.4222, -4.098, -1.215), (-0.4222, -4.098, -1.215), (0.7101, -4.098, 0.6416), (-0.7101, -4.098, 0.6416), (0.4222, -9.115, -1.33), (-0.4222, -9.115, -1.33), (0.7101, -11.02, 0.6648), (-0.7101, -11.02, 0.6648), (0.7101, -11.14, -1.435), (-0.7101, -11.14, -1.435), (0.1262, -4.341, 0.9424), (0.1262, 11.52, 0.9424), (0.7101, -11.61, -1.757), (-0.7101, -11.61, -1.757), (0.7101, -11.36, 0.3417), (-0.7101, -11.36, 0.3417), (0.7101, -11.69, -2.397), (-0.7101, -11.69, -2.397), (0.7101, -11.68, -0.6701), (-0.7101, -11.68, -0.6701), (0.7101, -11.89, -3.513), (-0.7101, -11.89, -3.513), (0.7101, -14.24, -0.249), (-0.7101, -13.69, -0.249), (0.7101, -18.37, -3.513), (-0.7101, -18.37, -3.513), (0.7101, -18.37, -0.249), (-0.7101, -18.37, -0.249), (0.7101, -4.096, 0.9849), (-0.7101, -4.096, 0.9849), (0.7101, -9.638, 0.9965), (-0.7101, -9.638, 0.9965), (0.7101, -10.5, 1.008), (-0.7101, -10.5, 1.008), (3.461e-07, 14.37, 0.701), (3.461e-07, 9.11, 0.701), (0.05672, 14.37, 0.6954), (0.05672, 9.11, 0.6954), (0.1113, 14.37, 0.6789), (0.1113, 9.11, 0.6789), (0.1615, 14.37, 0.652), (0.1615, 9.11, 0.652), (0.2056, 14.37, 0.6158), (0.2056, 9.11, 0.6158), (0.2417, 14.37, 0.5718), (0.2417, 9.11, 0.5718), (0.2686, 14.37, 0.5215), (0.2686, 9.11, 0.5215), (0.2851, 14.37, 0.467), (0.2851, 9.11, 0.467), (0.2907, 14.37, 0.4103), (0.2907, 9.11, 0.4103), (0.2851, 14.37, 0.3536), (0.2851, 9.11, 0.3536), (0.2686, 14.37, 0.299), (0.2686, 9.11, 0.299), (0.2417, 14.37, 0.2488), (0.2417, 9.11, 0.2488), (0.2056, 14.37, 0.2047), (0.2056, 9.11, 0.2047), (0.1615, 14.37, 0.1686), (0.1615, 9.11, 0.1686), (0.1113, 14.37, 0.1417), (0.1113, 9.11, 0.1417), (0.05672, 14.37, 0.1251), (0.05672, 9.11, 0.1251), (2.514e-07, 14.37, 0.1196), (2.514e-07, 9.11, 0.1196), (-0.05671, 14.37, 0.1251), (-0.05671, 9.11, 0.1251), (-0.1113, 14.37, 0.1417), (-0.1113, 9.11, 0.1417), (-0.1615, 14.37, 0.1686), (-0.1615, 9.11, 0.1686), (-0.2056, 14.37, 0.2047), (-0.2056, 9.11, 0.2047), (-0.2417, 14.37, 0.2488), (-0.2417, 9.11, 0.2488), (-0.2686, 14.37, 0.299), (-0.2686, 9.11, 0.299), (-0.2851, 14.37, 0.3536), (-0.2851, 9.11, 0.3536), (-0.2907, 14.37, 0.4103), (-0.2907, 9.11, 0.4103), (-0.2851, 14.37, 0.467), (-0.2851, 9.11, 0.467), (-0.2686, 14.37, 0.5215), (-0.2686, 9.11, 0.5215), (-0.2417, 14.37, 0.5718), (-0.2417, 9.11, 0.5718), (-0.2056, 14.37, 0.6158), (-0.2056, 9.11, 0.6158), (-0.1615, 14.37, 0.652), (-0.1615, 9.11, 0.652), (-0.1112, 14.37, 0.6789), (-0.1112, 9.11, 0.6789), (-0.05671, 14.37, 0.6954), (-0.05671, 9.11, 0.6954), (3.578e-07, 13.69, 0.07908), (3.578e-07, 9.789, 0.07908), (0.04207, 13.69, 0.07493), (0.04207, 9.789, 0.07493), (0.08253, 13.69, 0.06266), (0.08253, 9.789, 0.06266), (0.1198, 13.69, 0.04273), (0.1198, 9.789, 0.04273), (0.1525, 13.69, 0.01591), (0.1525, 9.789, 0.01591), (0.1793, 13.69, -0.01677), (0.1793, 9.789, -0.01677), (0.1992, 13.69, -0.05405), (0.1992, 9.789, -0.05405), (0.2115, 13.69, -0.09451), (0.2115, 9.789, -0.09451), (0.2157, 13.69, -0.1366), (0.2157, 9.789, -0.1366), (0.2115, 13.69, -0.1787), (0.2115, 9.789, -0.1787), (0.1992, 13.69, -0.2191), (0.1992, 9.789, -0.2191), (0.1793, 13.69, -0.2564), (0.1793, 9.789, -0.2564), (0.1525, 13.69, -0.2891), (0.1525, 9.789, -0.2891), (0.1198, 13.69, -0.3159), (0.1198, 9.789, -0.3159), (0.08253, 13.69, -0.3358), (0.08253, 9.789, -0.3358), (0.04207, 13.69, -0.3481), (0.04207, 9.789, -0.3481), (2.876e-07, 13.69, -0.3522), (2.876e-07, 9.789, -0.3522), (-0.04207, 13.69, -0.3481), (-0.04207, 9.789, -0.3481), (-0.08253, 13.69, -0.3358), (-0.08253, 9.789, -0.3358), (-0.1198, 13.69, -0.3159), (-0.1198, 9.789, -0.3159), (-0.1525, 13.69, -0.2891), (-0.1525, 9.789, -0.2891), (-0.1793, 13.69, -0.2564), (-0.1793, 9.789, -0.2564), (-0.1992, 13.69, -0.2191), (-0.1992, 9.789, -0.2191), (-0.2115, 13.69, -0.1787), (-0.2115, 9.789, -0.1787), (-0.2157, 13.69, -0.1366), (-0.2157, 9.789, -0.1366), (-0.2115, 13.69, -0.09451), (-0.2115, 9.789, -0.09451), (-0.1992, 13.69, -0.05405), (-0.1992, 9.789, -0.05405), (-0.1793, 13.69, -0.01677), (-0.1793, 9.789, -0.01677), (-0.1525, 13.69, 0.01591), (-0.1525, 9.789, 0.01591), (-0.1198, 13.69, 0.04273), (-0.1198, 9.789, 0.04273), (-0.08253, 13.69, 0.06266), (-0.08253, 9.789, 0.06266), (-0.04207, 13.69, 0.07493), (-0.04207, 9.789, 0.07493), (0.2353, 10.85, -0.6289), (-0.2353, 10.85, -0.6289), (0.4556, 10.85, 0.03045), (-0.4556, 10.85, 0.03045), (-0.2449, 13.02, 0.5367), (-0.2449, 13.51, 0.5367), (0.2449, 13.51, 0.5367), (0.2449, 13.02, 0.5367), (-0.1469, 13.51, 0.8757), (-0.04898, 13.51, 0.8757), (0.04898, 13.51, 0.8757), (0.1469, 13.51, 0.8757), (0.1469, 13.02, 0.8757), (0.04898, 13.02, 0.8757), (-0.04898, 13.02, 0.8757), (-0.1469, 13.02, 0.8757), (-0.2802, 13.02, 1.308), (-0.2802, 13.51, 1.308), (0.2802, 13.51, 1.308), (0.2802, 13.02, 1.308), (-0.1681, 13.51, 1.308), (0.1681, 13.51, 1.308), (0.1681, 13.02, 1.308), (-0.1681, 13.02, 1.308), (-0.01944, 13.51, 1.203), (0.01944, 13.51, 1.203), (0.01944, 13.02, 1.203), (-0.01944, 13.02, 1.203), (0.3595, -4.341, 0.8458), (0.2476, -4.341, 0.9056), (0.3595, 11.52, 0.8458), (-0.7101, -9.8, 1.002), (0.7101, -9.8, 1.002), (0.2476, 11.52, 0.9056), (1.345e-06, -4.341, 0.9549), (0.5737, -10.5, 1.149), (-0.5737, -10.5, 1.149), (1.345e-06, 11.52, 0.9549), (0.5737, -9.799, 1.143), (-0.5737, -9.799, 1.143), (0.7101, -10.49, 1.498), (-0.7101, -10.49, 1.498), (-0.5737, -10.49, 1.498), (-0.7101, -9.796, 1.492), (0.5737, -10.49, 1.498), (0.7101, -9.796, 1.492), (-0.5737, -9.796, 1.492), (0.5737, -9.796, 1.492), (3.605e-07, -10.11, 1.572), (3.605e-07, -10.22, 1.572), (0.04391, -10.11, 1.568), (0.04391, -10.22, 1.568), (0.08613, -10.11, 1.555), (0.08613, -10.22, 1.555), (0.125, -10.11, 1.534), (0.125, -10.22, 1.534), (0.1592, -10.11, 1.506), (0.1592, -10.22, 1.506), (0.1871, -10.11, 1.472), (0.1871, -10.22, 1.472), (0.2079, -10.11, 1.433), (0.2079, -10.22, 1.433), (0.2208, -10.11, 1.391), (0.2208, -10.22, 1.391), (0.2251, -10.11, 1.347), (0.2251, -10.22, 1.347), (0.2208, -10.11, 1.303), (0.2208, -10.22, 1.303), (0.2079, -10.11, 1.261), (0.2079, -10.22, 1.261), (0.1871, -10.11, 1.222), (0.1871, -10.22, 1.222), (0.1592, -10.11, 1.188), (0.1592, -10.22, 1.188), (0.125, -10.11, 1.16), (0.125, -10.22, 1.16), (0.08613, -10.11, 1.139), (0.08613, -10.22, 1.139), (0.04391, -10.11, 1.126), (0.04391, -10.22, 1.126), (2.872e-07, -10.11, 1.122), (2.872e-07, -10.22, 1.122), (-0.04391, -10.11, 1.126), (-0.04391, -10.22, 1.126), (-0.08613, -10.11, 1.139), (-0.08613, -10.22, 1.139), (-0.125, -10.11, 1.16), (-0.125, -10.22, 1.16), (-0.1592, -10.11, 1.188), (-0.1592, -10.22, 1.188), (-0.1871, -10.11, 1.222), (-0.1871, -10.22, 1.222), (-0.2079, -10.11, 1.261), (-0.2079, -10.22, 1.261), (-0.2208, -10.11, 1.303), (-0.2208, -10.22, 1.303), (-0.2251, -10.11, 1.347), (-0.2251, -10.22, 1.347), (-0.2208, -10.11, 1.391), (-0.2208, -10.22, 1.391), (-0.2079, -10.11, 1.433), (-0.2079, -10.22, 1.433), (-0.1871, -10.11, 1.472), (-0.1871, -10.22, 1.472), (-0.1592, -10.11, 1.506), (-0.1592, -10.22, 1.506), (-0.125, -10.11, 1.534), (-0.125, -10.22, 1.534), (-0.08613, -10.11, 1.555), (-0.08613, -10.22, 1.555), (-0.04391, -10.11, 1.568), (-0.04391, -10.22, 1.568), (3.644e-07, -10.11, 1.516), (3.644e-07, -10.22, 1.516), (0.03293, -10.11, 1.513), (0.03293, -10.22, 1.513), (0.06459, -10.11, 1.503), (0.06459, -10.22, 1.503), (0.09377, -10.11, 1.488), (0.09377, -10.22, 1.488), (0.1193, -10.11, 1.467), (0.1193, -10.22, 1.467), (0.1403, -10.11, 1.441), (0.1403, -10.22, 1.441), (0.1559, -10.11, 1.412), (0.1559, -10.22, 1.412), (0.1655, -10.11, 1.38), (0.1655, -10.22, 1.38), (0.1688, -10.11, 1.347), (0.1688, -10.22, 1.347), (0.1655, -10.11, 1.314), (0.1655, -10.22, 1.314), (0.1559, -10.11, 1.283), (0.1559, -10.22, 1.283), (0.1403, -10.11, 1.253), (0.1403, -10.22, 1.253), (0.1193, -10.11, 1.228), (0.1193, -10.22, 1.228), (0.09377, -10.11, 1.207), (0.09377, -10.22, 1.207), (0.06459, -10.11, 1.191), (0.06459, -10.22, 1.191), (0.03293, -10.11, 1.182), (0.03293, -10.22, 1.182), (3.094e-07, -10.11, 1.178), (3.094e-07, -10.22, 1.178), (-0.03293, -10.11, 1.182), (-0.03293, -10.22, 1.182), (-0.06459, -10.11, 1.191), (-0.06459, -10.22, 1.191), (-0.09377, -10.11, 1.207), (-0.09377, -10.22, 1.207), (-0.1193, -10.11, 1.228), (-0.1193, -10.22, 1.228), (-0.1403, -10.11, 1.253), (-0.1403, -10.22, 1.253), (-0.1559, -10.11, 1.283), (-0.1559, -10.22, 1.283), (-0.1655, -10.11, 1.314), (-0.1655, -10.22, 1.314), (-0.1688, -10.11, 1.347), (-0.1688, -10.22, 1.347), (-0.1655, -10.11, 1.38), (-0.1655, -10.22, 1.38), (-0.1559, -10.11, 1.412), (-0.1559, -10.22, 1.412), (-0.1403, -10.11, 1.441), (-0.1403, -10.22, 1.441), (-0.1193, -10.11, 1.467), (-0.1193, -10.22, 1.467), (-0.09377, -10.11, 1.488), (-0.09377, -10.22, 1.488), (-0.06459, -10.11, 1.503), (-0.06459, -10.22, 1.503), (-0.03293, -10.11, 1.513), (-0.03293, -10.22, 1.513), (0.7101, -9.73, -1.383), (-0.7101, -9.73, -1.383), (0.7101, -9.986, -1.383), (-0.7101, -9.986, -1.383), (0.7101, -9.794, -2.159), (-0.7101, -9.794, -2.159), (0.7101, -9.923, -1.939), (-0.7101, -9.923, -1.939), (0.7101, -10.8, -2.667), (-0.7101, -10.8, -2.667), (0.7101, -10.66, -2.455), (-0.7101, -10.66, -2.455), (0.6041, -12.11, -1.789), (-0.6041, -12.11, -1.789), (0.6041, -11.97, -1.577), (-0.6041, -11.97, -1.577), (0.5219, -7.252, 0.9849), (-0.5219, -7.252, 0.9849), (0.5219, -9.196, 0.9849), (-0.5219, -9.196, 0.9849), (0.5979, -4.341, 0.5554), (0.5979, 11.52, 0.5554), (0.5381, -4.341, 0.6673), (0.5219, -7.252, -0.6906), (-0.5219, -7.252, -0.6906), (0.5219, -9.196, -0.6906), (-0.5219, -9.196, -0.6906), (0.5381, 11.52, 0.6673), (0.4576, -4.341, 0.7653), (0.4576, 11.52, 0.7653), (0.6323, 4.278, -0.1875), (0.9687, -3.622, -0.1875), (-0.9687, -3.622, -0.1875), (-0.6323, 4.278, -0.1875), (0.6323, 9.399, -0.0979), (-0.6323, 9.399, -0.0979), (0.4556, 9.582, -0.09545), (-0.4556, 9.582, -0.09545), (0.7101, -4.098, -0.7191), (-0.7101, -4.098, -0.7191), (0.7101, -7.711, -0.529), (-0.7101, -7.711, -0.529), (0.7101, -10.5, -0.582), (-0.7101, -10.5, -0.582), (0.7101, -10.97, -0.9044), (-0.7101, -10.97, -0.9044), (0.7101, -11.68, -1.695), (-0.7101, -11.68, -1.695), (0.7101, -13.69, -2.187), (-0.7101, -13.69, -2.187), (0.7101, -18.37, -2.187), (-0.7101, -18.37, -2.187), (0.4556, 10.85, -0.09545), (-0.4556, 10.85, -0.09545), (0.6347, 11.52, 0.434), (0.6347, -4.341, 0.434), (0.6471, 11.52, 0.3077), (0.6471, -4.341, 0.3077), (0.6347, 11.52, 0.1815), (0.6347, -4.341, 0.1815), (0.5979, 11.52, 0.06009), (0.5979, -4.341, 0.06009), (0.5381, 11.52, -0.05179), (0.5381, -4.341, -0.05179), (0.4576, 11.52, -0.1499), (0.4576, -4.341, -0.1499), (0.3595, 11.52, -0.2303), (0.3595, -4.341, -0.2303), (0.2476, 11.52, -0.2901), (0.2476, -4.341, -0.2901), (0.1262, 11.52, -0.327), (0.1262, -4.341, -0.327), (1.134e-06, 11.52, -0.3394), (1.134e-06, -4.341, -0.3394), (-0.1262, 11.52, -0.327), (-0.1262, -4.341, -0.327), (-0.2476, 11.52, -0.2901), (-0.2476, -4.341, -0.2901), (-0.3595, 11.52, -0.2303), (-0.3595, -4.341, -0.2303), (-0.4576, 11.52, -0.1499), (-0.4576, -4.341, -0.1499), (-0.5381, 11.52, -0.05179), (-0.5381, -4.341, -0.05179), (-0.5979, 11.52, 0.06009), (-0.5979, -4.341, 0.06009), (-0.6347, 11.52, 0.1815), (-0.6347, -4.341, 0.1815), (-0.6471, 11.52, 0.3077), (-0.6471, -4.341, 0.3077), (-0.6347, 11.52, 0.434), (-0.6347, -4.341, 0.434), (-0.5979, 11.52, 0.5554), (-0.5979, -4.341, 0.5554), (-0.5381, 11.52, 0.6673), (-0.5381, -4.341, 0.6673), (-0.4576, 11.52, 0.7653), (-0.4576, -4.341, 0.7653), (-0.3595, 11.52, 0.8458), (-0.3595, -4.341, 0.8458), (-0.2476, 11.52, 0.9056), (-0.2476, -4.341, 0.9056), (-0.1262, 11.52, 0.9424), (-0.1262, -4.341, 0.9424), (0.7101, -11.02, 0.6698), (-0.7101, -11.02, 0.6698), (0.7101, -11.02, 0.8353), (-0.7101, -11.02, 0.8353)], [], [(0, 1, 2, 3), (4, 7, 6, 5), (384, 4, 5, 385), (5, 6, 19, 18), (386, 6, 7, 387), (7, 4, 10, 11), (11, 10, 14, 15), (387, 7, 11, 389), (384, 0, 8, 388), (0, 3, 9, 8), (15, 14, 180, 181), (389, 11, 15, 391), (388, 8, 12, 390), (8, 9, 13, 12), (386, 2, 17, 393), (385, 5, 18, 392), (2, 1, 16, 17), (22, 46, 210, 48), (393, 17, 21, 395), (392, 18, 22, 394), (17, 16, 20, 21), (22, 23, 31, 30), (395, 21, 25, 397), (48, 49, 461, 460), (20, 24, 356, 354), (30, 31, 35, 34), (397, 25, 29, 399), (23, 397, 399, 31), (25, 24, 28, 29), (34, 35, 39, 38), (399, 29, 33, 401), (398, 30, 34, 400), (29, 28, 32, 33), (38, 39, 43, 42), (401, 33, 37, 403), (400, 34, 38, 402), (33, 32, 36, 37), (404, 42, 43, 405), (403, 37, 41, 405), (402, 38, 42, 404), (37, 36, 40, 41), (19, 23, 47, 45), (22, 18, 44, 46), (19, 45, 44, 18), (50, 51, 53, 52), (52, 53, 55, 54), (54, 55, 57, 56), (56, 57, 59, 58), (58, 59, 61, 60), (60, 61, 63, 62), (62, 63, 65, 64), (64, 65, 67, 66), (66, 67, 69, 68), (68, 69, 71, 70), (70, 71, 73, 72), (72, 73, 75, 74), (74, 75, 77, 76), (76, 77, 79, 78), (78, 79, 81, 80), (80, 81, 83, 82), (82, 83, 85, 84), (84, 85, 87, 86), (86, 87, 89, 88), (88, 89, 91, 90), (90, 91, 93, 92), (92, 93, 95, 94), (94, 95, 97, 96), (96, 97, 99, 98), (98, 99, 101, 100), (100, 101, 103, 102), (102, 103, 105, 104), (104, 105, 107, 106), (106, 107, 109, 108), (108, 109, 111, 110), (53, 51, 113, 111, 109, 107, 105, 103, 101, 99, 97, 95, 93, 91, 89, 87, 85, 83, 81, 79, 77, 75, 73, 71, 69, 67, 65, 63, 61, 59, 57, 55), (112, 113, 51, 50), (110, 111, 113, 112), (50, 52, 54, 56, 58, 60, 62, 64, 66, 68, 70, 72, 74, 76, 78, 80, 82, 84, 86, 88, 90, 92, 94, 96, 98, 100, 102, 104, 106, 108, 110, 112), (114, 115, 117, 116), (116, 117, 119, 118), (118, 119, 121, 120), (120, 121, 123, 122), (122, 123, 125, 124), (124, 125, 127, 126), (126, 127, 129, 128), (128, 129, 131, 130), (130, 131, 133, 132), (132, 133, 135, 134), (134, 135, 137, 136), (136, 137, 139, 138), (138, 139, 141, 140), (140, 141, 143, 142), (142, 143, 145, 144), (144, 145, 147, 146), (146, 147, 149, 148), (148, 149, 151, 150), (150, 151, 153, 152), (152, 153, 155, 154), (154, 155, 157, 156), (156, 157, 159, 158), (158, 159, 161, 160), (160, 161, 163, 162), (162, 163, 165, 164), (164, 165, 167, 166), (166, 167, 169, 168), (168, 169, 171, 170), (170, 171, 173, 172), (172, 173, 175, 174), (117, 115, 177, 175, 173, 171, 169, 167, 165, 163, 161, 159, 157, 155, 153, 151, 149, 147, 145, 143, 141, 139, 137, 135, 133, 131, 129, 127, 125, 123, 121, 119), (176, 177, 115, 114), (174, 175, 177, 176), (114, 116, 118, 120, 122, 124, 126, 128, 130, 132, 134, 136, 138, 140, 142, 144, 146, 148, 150, 152, 154, 156, 158, 160, 162, 164, 166, 168, 170, 172, 174, 176), (406, 178, 179, 407), (391, 15, 181, 407), (390, 12, 178, 406), (12, 13, 179, 178), (185, 190, 191, 192, 193, 182), (182, 183, 184, 185), (190, 189, 188, 191), (193, 186, 198, 201), (189, 190, 200, 199), (204, 203, 202, 205), (191, 188, 203, 204), (192, 191, 204, 205), (188, 187, 202, 203), (211, 207, 206, 208), (48, 213, 214), (23, 395, 397), (216, 217, 214, 213), (27, 26, 207, 211), (216, 213, 222, 225), (209, 49, 219, 221), (224, 221, 219, 220), (223, 225, 222, 218), (214, 217, 224, 220), (210, 209, 217), (217, 209, 221, 224), (226, 227, 229, 228), (228, 229, 231, 230), (230, 231, 233, 232), (232, 233, 235, 234), (234, 235, 237, 236), (236, 237, 239, 238), (238, 239, 241, 240), (240, 241, 243, 242), (242, 243, 245, 244), (244, 245, 247, 246), (246, 247, 249, 248), (248, 249, 251, 250), (250, 251, 253, 252), (252, 253, 255, 254), (254, 255, 257, 256), (256, 257, 259, 258), (258, 259, 261, 260), (260, 261, 263, 262), (262, 263, 265, 264), (264, 265, 267, 266), (266, 267, 269, 268), (268, 269, 271, 270), (270, 271, 273, 272), (272, 273, 275, 274), (274, 275, 277, 276), (276, 277, 279, 278), (278, 279, 281, 280), (280, 281, 283, 282), (282, 283, 285, 284), (284, 285, 287, 286), (234, 236, 300, 298), (288, 289, 227, 226), (286, 287, 289, 288), (251, 249, 313, 315), (318, 320, 321, 319), (320, 322, 323, 321), (261, 259, 323, 325), (244, 246, 310, 308), (271, 269, 333, 335), (281, 279, 343, 345), (254, 256, 320, 318), (227, 289, 353, 291), (264, 266, 330, 328), (274, 276, 340, 338), (284, 286, 350, 348), (237, 235, 299, 301), (247, 245, 309, 311), (230, 232, 296, 294), (257, 255, 319, 321), (267, 265, 329, 331), (240, 242, 306, 304), (226, 228, 292, 290), (250, 252, 316, 314), (277, 275, 339, 341), (287, 285, 349, 351), (260, 262, 326, 324), (270, 272, 336, 334), (280, 282, 346, 344), (233, 231, 295, 297), (243, 241, 305, 307), (229, 227, 291, 293), (253, 251, 315, 317), (236, 238, 302, 300), (263, 261, 325, 327), (246, 248, 312, 310), (273, 271, 335, 337), (283, 281, 345, 347), (256, 258, 322, 320), (266, 268, 332, 330), (276, 278, 342, 340), (286, 288, 352, 350), (239, 237, 301, 303), (249, 247, 311, 313), (232, 234, 298, 296), (259, 257, 321, 323), (242, 244, 308, 306), (269, 267, 331, 333), (252, 254, 318, 316), (279, 277, 341, 343), (289, 287, 351, 353), (262, 264, 328, 326), (272, 274, 338, 336), (282, 284, 348, 346), (235, 233, 297, 299), (245, 243, 307, 309), (228, 230, 294, 292), (255, 253, 317, 319), (238, 240, 304, 302), (265, 263, 327, 329), (248, 250, 314, 312), (275, 273, 337, 339), (285, 283, 347, 349), (258, 260, 324, 322), (268, 270, 334, 332), (278, 280, 344, 342), (231, 229, 293, 295), (288, 226, 290, 352), (241, 239, 303, 305), (316, 318, 319, 317), (314, 316, 317, 315), (312, 314, 315, 313), (310, 312, 313, 311), (308, 310, 311, 309), (306, 308, 309, 307), (304, 306, 307, 305), (302, 304, 305, 303), (298, 300, 301, 299), (300, 302, 303, 301), (322, 324, 325, 323), (324, 326, 327, 325), (326, 328, 329, 327), (328, 330, 331, 329), (330, 332, 333, 331), (332, 334, 335, 333), (334, 336, 337, 335), (336, 338, 339, 337), (338, 340, 341, 339), (340, 342, 343, 341), (342, 344, 345, 343), (344, 346, 347, 345), (346, 348, 349, 347), (348, 350, 351, 349), (350, 352, 353, 351), (352, 290, 291, 353), (290, 292, 293, 291), (292, 294, 295, 293), (294, 296, 297, 295), (296, 298, 299, 297), (354, 356, 360, 358), (25, 21, 355, 357), (24, 25, 357, 356), (21, 20, 354, 355), (358, 360, 364, 362), (357, 355, 359, 361), (356, 357, 361, 360), (355, 354, 358, 359), (362, 364, 368, 366), (361, 359, 363, 365), (360, 361, 365, 364), (359, 358, 362, 363), (367, 366, 368, 369), (365, 363, 367, 369), (364, 365, 369, 368), (363, 362, 366, 367), (215, 212, 26, 27), (210, 216, 225, 223), (45, 47, 373, 371), (46, 44, 370, 372), (210, 217, 216), (44, 45, 371, 370), (383, 382, 376, 381), (371, 373, 380, 378), (372, 370, 377, 379), (370, 371, 378, 377), (0, 384, 385, 1), (2, 386, 387, 3), (3, 387, 389, 9), (4, 384, 388, 10), (9, 389, 391, 13), (10, 388, 390, 14), (6, 386, 393, 19), (1, 385, 392, 16), (19, 393, 395, 23), (16, 392, 394, 20), (49, 214, 220, 219), (20, 394, 396, 24), (24, 396, 398, 28), (31, 399, 401, 35), (28, 398, 400, 32), (35, 401, 403, 39), (32, 400, 402, 36), (40, 404, 405, 41), (39, 403, 405, 43), (36, 402, 404, 40), (180, 406, 407, 181), (13, 391, 407, 179), (14, 390, 406, 180), (373, 372, 379, 380), (377, 378, 380, 379), (208, 206, 382, 383), (48, 210, 223, 218), (213, 48, 218, 222), (46, 47, 209, 210), (396, 22, 30, 398), (394, 22, 396), (23, 49, 209, 47), (49, 48, 214), (47, 46, 372, 373), (381, 376, 374, 375), (375, 374, 409, 408), (408, 409, 411, 410), (410, 411, 413, 412), (412, 413, 415, 414), (414, 415, 417, 416), (416, 417, 419, 418), (418, 419, 421, 420), (420, 421, 423, 422), (422, 423, 425, 424), (424, 425, 427, 426), (426, 427, 429, 428), (428, 429, 431, 430), (430, 431, 433, 432), (432, 433, 435, 434), (434, 435, 437, 436), (436, 437, 439, 438), (438, 439, 441, 440), (440, 441, 443, 442), (442, 443, 445, 444), (444, 445, 447, 446), (446, 447, 449, 448), (448, 449, 451, 450), (450, 451, 453, 452), (452, 453, 455, 454), (456, 457, 212, 215), (208, 383, 381, 375, 408, 410, 412, 414, 416, 418, 420, 422, 424, 426, 428, 430, 432, 434, 436, 438, 440, 442, 444, 446, 448, 450, 452, 454, 456, 215, 27, 211), (454, 455, 457, 456), (382, 206, 207, 26, 212, 457, 455, 453, 451, 449, 447, 445, 443, 441, 439, 437, 435, 433, 431, 429, 427, 425, 423, 421, 419, 417, 415, 413, 411, 409, 374, 376), (201, 198, 195, 194), (192, 187, 186, 193), (183, 186, 187, 188, 189, 184), (185, 184, 196, 197), (187, 192, 205, 202), (190, 185, 197, 200), (186, 183, 195, 198), (197, 196, 199, 200), (184, 189, 199, 196), (182, 193, 201, 194), (183, 182, 194, 195), (459, 458, 460, 461), (22, 48, 460, 458), (49, 23, 459, 461), (23, 22, 458, 459)])
me_cube.polygons.foreach_set('material_index', [0, 0, 0, 0, 0, 0, 0, 0, 0, 0, 0, 0, 0, 0, 0, 0, 0, 1, 0, 0, 0, 0, 0, 1, 0, 0, 0, 0, 0, 0, 0, 0, 0, 0, 0, 0, 0, 0, 0, 0, 0, 1, 1, 1, 1, 1, 1, 1, 1, 1, 1, 1, 1, 1, 1, 1, 1, 1, 1, 1, 1, 1, 1, 1, 1, 1, 1, 1, 1, 1, 1, 1, 1, 1, 1, 1, 1, 1, 1, 1, 1, 1, 1, 1, 1, 1, 1, 1, 1, 1, 1, 1, 1, 1, 1, 1, 1, 1, 1, 1, 1, 1, 1, 1, 1, 1, 1, 1, 1, 1, 1, 1, 0, 0, 0, 0, 1, 1, 1, 1, 1, 1, 1, 1, 1, 0, 1, 0, 1, 0, 1, 1, 1, 1, 1, 1, 1, 1, 1, 1, 1, 1, 1, 1, 1, 1, 1, 1, 1, 1, 1, 1, 1, 1, 1, 1, 1, 1, 1, 1, 1, 1, 1, 1, 1, 1, 1, 1, 1, 1, 1, 1, 1, 1, 1, 1, 1, 1, 1, 1, 1, 1, 1, 1, 1, 1, 1, 1, 1, 1, 1, 1, 1, 1, 1, 1, 1, 1, 1, 1, 1, 1, 1, 1, 1, 1, 1, 1, 1, 1, 1, 1, 1, 1, 1, 1, 1, 1, 1, 1, 1, 1, 1, 1, 1, 1, 1, 1, 1, 1, 1, 1, 1, 1, 1, 1, 1, 1, 1, 1, 1, 1, 1, 1, 1, 1, 1, 1, 1, 1, 1, 1, 1, 1, 1, 1, 1, 1, 1, 1, 1, 1, 1, 1, 1, 0, 0, 0, 0, 0, 0, 0, 0, 0, 0, 0, 0, 0, 0, 0, 0, 0, 1, 1, 1, 1, 1, 0, 1, 1, 1, 0, 0, 0, 0, 0, 0, 0, 0, 0, 0, 1, 0, 0, 0, 0, 0, 0, 0, 0, 0, 0, 0, 0, 1, 1, 0, 1, 1, 1, 0, 0, 1, 1, 1, 0, 0, 0, 0, 0, 0, 0, 0, 0, 0, 0, 0, 0, 0, 0, 0, 0, 0, 0, 0, 0, 0, 0, 0, 0, 0, 0, 0, 0, 1, 1, 1, 1, 1, 1, 1, 1, 1, 1, 1, 1, 1, 1, 0])
me_cube.materials.append(mat_garandwood)
me_cube.materials.append(mat_garandmetal)
me_cube.use_remesh_preserve_volume = False
me_cube.use_remesh_preserve_attributes = False
me_cube.use_mirror_vertex_groups = False
me_cube.update()

# ---- objects
ob_magazine = bpy.data.objects.new('Magazine', me_cube_002)
ob_slider = bpy.data.objects.new('Slider', me_cube_001)
ob_body = bpy.data.objects.new('Body', me_cube)
ob_lamp = bpy.data.objects.new('Lamp', light_lamp)
ob_camera = bpy.data.objects.new('Camera', cam_camera)

# ---- transforms, parenting, visibility, modifiers, constraints
ob_magazine.location = (0.0, -0.9314, 0.03062)
ob_magazine.scale = (0.05001, 0.01195, 0.05001)
ob_magazine.lineart.crease_threshold = 0.0
ob_slider.location = (0.0, -0.8743, 0.03894)
ob_slider.scale = (0.04845, 0.1531, 0.04845)
ob_slider.lineart.crease_threshold = 0.0
ob_body.location = (0.0, -0.08505, 0.01989)
ob_body.scale = (0.07911, 0.07911, 0.07911)
ob_body.lock_rotations_4d = False
ob_body.empty_display_type = 'ARROWS'
ob_body.lineart.crease_threshold = 0.0
ob_lamp.location = (4.076, 1.005, 5.904)
ob_lamp.rotation_euler = (0.6503, 0.05522, 1.866)
ob_lamp.lock_rotations_4d = False
ob_lamp.empty_display_type = 'ARROWS'
ob_lamp.color = (0.0, 0.0, 0.0, 0.0)
ob_lamp.lineart.crease_threshold = 0.0
ob_camera.location = (7.481, -6.508, 5.344)
ob_camera.rotation_euler = (1.109, 0.01082, 0.8149)
ob_camera.lock_rotations_4d = False
ob_camera.empty_display_type = 'ARROWS'
ob_camera.color = (0.0, 0.0, 0.0, 0.0)
ob_camera.display_type = 'WIRE'
ob_camera.lineart.crease_threshold = 0.0

# ---- collection membership
col_collection_1.objects.link(ob_magazine)
col_collection_1.objects.link(ob_slider)
col_collection_1.objects.link(ob_body)
col_collection_1.objects.link(ob_lamp)
col_collection_1.objects.link(ob_camera)

# ---- scene / render settings (as saved in the file)
scene.camera = ob_camera
scene.frame_start = 1; scene.frame_end = 250; scene.frame_set(1)
scene.render.engine = 'BLENDER_EEVEE_NEXT'
scene.render.resolution_percentage = 50
scene.render.dither_intensity = 0.0
scene.cycles.use_denoising = False
scene.cycles.samples = 10
scene.cycles.sampling_pattern = 'TABULATED_SOBOL'
scene.cycles.light_sampling_threshold = 0.0
scene.cycles.use_adaptive_sampling = False
scene.cycles.use_light_tree = False
scene.cycles.blur_glossy = 0.0
scene.cycles.volume_bounces = 1
scene.cycles.pixel_filter_type = 'GAUSSIAN'
scene.cycles.sample_clamp_indirect = 0.0
scene.view_settings.view_transform = 'Standard'
bpy.context.view_layer.update()
